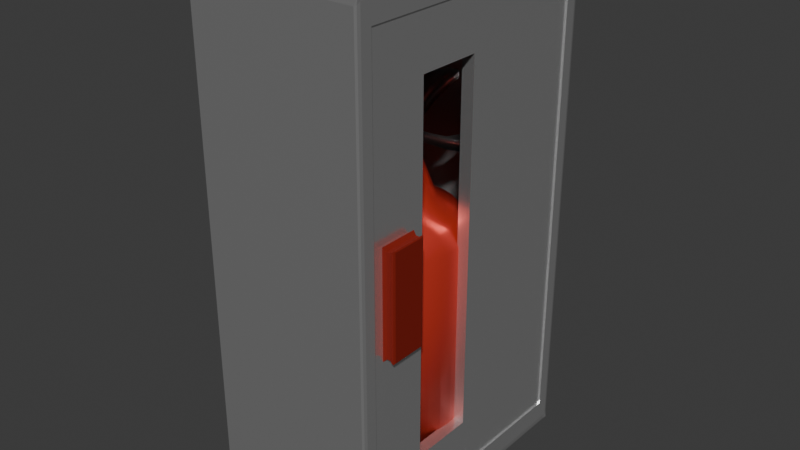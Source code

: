 # Source: FireExtinguisherBox.blend  (saved by Blender 4.5.90; exported with 4.5.12 LTS)
import bpy
from mathutils import Matrix  # noqa: F401  (used for matrix-valued properties, if any)

bpy.ops.wm.read_factory_settings(use_empty=True)
scene = bpy.context.scene
scene.name = 'Scene'

# ---- collections
col_collection = bpy.data.collections.new('Collection'); scene.collection.children.link(col_collection)

# ---- materials (node trees are filled in below, after node groups)
mat_metal = bpy.data.materials.new('metal')
mat_red_metal = bpy.data.materials.new('Red_Metal')
mat_silver = bpy.data.materials.new('Silver')
mat_glass = bpy.data.materials.new('Glass')
mat_handle = bpy.data.materials.new('Handle')

# ---- material node trees
mat_metal.use_nodes = True; mat_metal.node_tree.nodes.clear()
_N = mat_metal.node_tree.nodes; _L = mat_metal.node_tree.links
n0 = _N.new('ShaderNodeBsdfPrincipled'); n0.name = '原理化 BSDF'; n0.location = (-200, 100)
n0.inputs[0].default_value = (0.8886, 0.8886, 0.8886, 1.0)
n0.inputs[1].default_value = 0.8651
n0.inputs[2].default_value = 0.2222
n1 = _N.new('ShaderNodeOutputMaterial'); n1.name = '材质输出'; n1.location = (200, 100)
_L.new(n0.outputs[0], n1.inputs[0])
n1.is_active_output = True
mat_red_metal.use_nodes = True; mat_red_metal.node_tree.nodes.clear()
_N = mat_red_metal.node_tree.nodes; _L = mat_red_metal.node_tree.links
n0 = _N.new('ShaderNodeBsdfPrincipled'); n0.name = '原理化 BSDF'; n0.location = (-200, 100)
n0.inputs[0].default_value = (0.8003, 0.05947, 0.03818, 1.0)
n0.inputs[1].default_value = 0.4683
n0.inputs[2].default_value = 0.3175
n1 = _N.new('ShaderNodeOutputMaterial'); n1.name = '材质输出'; n1.location = (200, 100)
_L.new(n0.outputs[0], n1.inputs[0])
n1.is_active_output = True
mat_silver.use_nodes = True; mat_silver.node_tree.nodes.clear()
_N = mat_silver.node_tree.nodes; _L = mat_silver.node_tree.links
n0 = _N.new('ShaderNodeBsdfPrincipled'); n0.name = '原理化 BSDF'; n0.location = (-200, 100)
n0.inputs[0].default_value = (0.7239, 0.7239, 0.7239, 1.0)
n0.inputs[1].default_value = 1.0
n0.inputs[2].default_value = 0.2857
n1 = _N.new('ShaderNodeOutputMaterial'); n1.name = '材质输出'; n1.location = (200, 100)
_L.new(n0.outputs[0], n1.inputs[0])
n1.is_active_output = True
mat_glass.use_nodes = True; mat_glass.node_tree.nodes.clear()
_N = mat_glass.node_tree.nodes; _L = mat_glass.node_tree.links
n0 = _N.new('ShaderNodeBsdfPrincipled'); n0.name = '原理化 BSDF'; n0.location = (-200, 100)
n0.inputs[0].default_value = (0.8, 0.8, 0.8, 0.0)
n0.inputs[4].default_value = 0.0
n1 = _N.new('ShaderNodeOutputMaterial'); n1.name = '材质输出'; n1.location = (200, 100)
_L.new(n0.outputs[0], n1.inputs[0])
n1.is_active_output = True
mat_handle.use_nodes = True; mat_handle.node_tree.nodes.clear()
_N = mat_handle.node_tree.nodes; _L = mat_handle.node_tree.links
n0 = _N.new('ShaderNodeBsdfPrincipled'); n0.name = '原理化 BSDF'; n0.location = (-200, 100)
n0.inputs[0].default_value = (0.2774, 0.01348, 0.004122, 1.0)
n0.inputs[1].default_value = 0.4127
n0.inputs[2].default_value = 0.7302
n1 = _N.new('ShaderNodeOutputMaterial'); n1.name = '材质输出'; n1.location = (200, 100)
_L.new(n0.outputs[0], n1.inputs[0])
n1.is_active_output = True

# ---- world
world_world = bpy.data.worlds.new('World'); scene.world = world_world
world_world.use_nodes = True; world_world.node_tree.nodes.clear()
_N = world_world.node_tree.nodes; _L = world_world.node_tree.links
n0 = _N.new('ShaderNodeOutputWorld'); n0.name = 'World Output'; n0.location = (200, 100)
n1 = _N.new('ShaderNodeBackground'); n1.name = 'Background'; n1.location = (-200, 100)
n1.inputs[0].default_value = (0.05088, 0.05088, 0.05088, 1.0)
_L.new(n1.outputs[0], n0.inputs[0])
n0.is_active_output = True
world_world.color = (0.05088, 0.05088, 0.05088)
world_world.sun_shadow_jitter_overblur = 0.0

# ---- meshes
me_x = bpy.data.meshes.new('立方体')
me_x.from_pydata([(0.5, -0.4469, -0.4469), (0.5, -0.4469, 0.4469), (0.5, 0.4469, -0.4469), (0.5, 0.4469, 0.4469), (-0.476, 0.476, -0.476), (-0.476, -0.476, -0.476), (-0.476, -0.476, 0.476), (-0.476, 0.476, 0.476), (0.476, 0.476, -0.476), (0.476, 0.476, 0.476), (0.476, -0.476, -0.476), (0.476, -0.476, 0.476), (0.4585, 0.4469, 0.4469), (0.4585, 0.4469, -0.4469), (0.4585, -0.4469, -0.4469), (0.4585, -0.4469, 0.4469), (-0.5, -0.5, -0.4793), (-0.5, -0.4793, -0.5), (-0.5, -0.4939, -0.4939), (-0.5, -0.4793, 0.5), (-0.5, -0.5, 0.4793), (-0.5, -0.4939, 0.4939), (-0.5, 0.4793, -0.5), (-0.5, 0.5, -0.4793), (-0.5, 0.4939, -0.4939), (-0.5, 0.5, 0.4793), (-0.5, 0.4793, 0.5), (-0.5, 0.4939, 0.4939), (0.5, 0.4854, 0.4854), (0.5, 0.4939, 0.4939), (0.5, 0.4854, -0.4854), (0.5, 0.4939, -0.4939), (0.5, -0.4854, -0.4854), (0.5, -0.4939, -0.4939), (0.5, -0.4854, 0.4854), (0.5, -0.4939, 0.4939), (0.5, 0.4853, 0.4855), (0.4855, 0.4793, 0.5), (0.5, 0.4927, 0.4944), (0.4957, 0.4811, 0.4957), (0.4855, 0.5, 0.4793), (0.5, 0.4855, 0.4853), (0.5, 0.4944, 0.4927), (0.4957, 0.4957, 0.4811), (0.5, 0.4855, -0.4853), (0.4855, 0.5, -0.4793), (0.5, 0.4944, -0.4927), (0.4957, 0.4957, -0.4811), (0.4855, 0.4793, -0.5), (0.5, 0.4853, -0.4855), (0.5, 0.4927, -0.4944), (0.4957, 0.4811, -0.4957), (0.5, -0.4853, -0.4855), (0.4855, -0.4793, -0.5), (0.5, -0.4927, -0.4944), (0.4957, -0.4811, -0.4957), (0.4855, -0.5, -0.4793), (0.5, -0.4855, -0.4853), (0.5, -0.4944, -0.4927), (0.4957, -0.4957, -0.4811), (0.5, -0.4855, 0.4853), (0.4855, -0.5, 0.4793), (0.5, -0.4944, 0.4927), (0.4957, -0.4957, 0.4811), (0.4855, -0.4793, 0.5), (0.5, -0.4853, 0.4855), (0.5, -0.4927, 0.4944), (0.4957, -0.4811, 0.4957)], [], [(15, 14, 0, 1), (5, 6, 7, 4), (4, 7, 9, 8), (12, 15, 1, 3), (10, 11, 6, 5), (4, 8, 10, 5), (9, 7, 6, 11), (12, 13, 8, 9), (13, 14, 10, 8), (15, 12, 9, 11), (14, 15, 11, 10), (14, 13, 2, 0), (13, 12, 3, 2), (16, 18, 17, 22, 24, 23, 25, 27, 26, 19, 21, 20), (36, 39, 38), (39, 37, 38), (40, 43, 42), (43, 41, 42), (44, 47, 46), (47, 45, 46), (48, 51, 50), (51, 49, 50), (52, 55, 54), (55, 53, 54), (56, 59, 58), (59, 57, 58), (60, 63, 62), (63, 61, 62), (64, 67, 66), (67, 65, 66), (52, 49, 51, 55), (55, 51, 48, 53), (60, 57, 59, 63), (63, 59, 56, 61), (36, 65, 67, 39), (39, 67, 64, 37), (44, 41, 43, 47), (47, 43, 40, 45), (1, 34, 65, 36, 28, 3), (36, 38, 29, 28), (27, 29, 38, 37, 26), (37, 64, 19, 26), (25, 40, 42, 29, 27), (29, 42, 41, 28), (23, 45, 40, 25), (3, 28, 41, 44, 30, 2), (44, 46, 31, 30), (46, 45, 23, 24, 31), (31, 24, 22, 48, 50), (31, 50, 49, 30), (22, 17, 53, 48), (2, 30, 49, 52, 32, 0), (52, 54, 33, 32), (18, 33, 54, 53, 17), (16, 56, 58, 33, 18), (33, 58, 57, 32), (56, 16, 20, 61), (0, 32, 57, 60, 34, 1), (60, 62, 35, 34), (62, 61, 20, 21, 35), (35, 21, 19, 64, 66), (35, 66, 65, 34)])
_uv = me_x.uv_layers.new(name='UV贴图')
_uv.uv.foreach_set('vector', [0.6117, 0.7367, 0.3883, 0.7367, 0.3883, 0.7367, 0.6117, 0.7367, 0.375, 0.0, 0.625, 0.0, 0.625, 0.25, 0.375, 0.25, 0.375, 0.25, 0.625, 0.25, 0.625, 0.5, 0.375, 0.5, 0.6117, 0.5133, 0.6117, 0.7367, 0.6117, 0.7367, 0.6117, 0.5133, 0.375, 0.75, 0.625, 0.75, 0.625, 1.0, 0.375, 1.0, 0.125, 0.5, 0.375, 0.5, 0.375, 0.75, 0.125, 0.75, 0.625, 0.5, 0.875, 0.5, 0.875, 0.75, 0.625, 0.75, 0.6117, 0.5133, 0.3883, 0.5133, 0.375, 0.5, 0.625, 0.5, 0.3883, 0.5133, 0.3883, 0.7367, 0.375, 0.75, 0.375, 0.5, 0.6117, 0.7367, 0.6117, 0.5133, 0.625, 0.5, 0.625, 0.75, 0.3883, 0.7367, 0.6117, 0.7367, 0.625, 0.75, 0.375, 0.75, 0.3883, 0.7367, 0.3883, 0.5133, 0.3883, 0.5133, 0.3883, 0.7367, 0.3883, 0.5133, 0.6117, 0.5133, 0.6117, 0.5133, 0.3883, 0.5133, 0.3802, 0.0, 0.3765, 0.001514, 0.375, 0.00517, 0.375, 0.2448, 0.3765, 0.2485, 0.3802, 0.25, 0.6198, 0.25, 0.6235, 0.2485, 0.625, 0.2448, 0.625, 0.00517, 0.6235, 0.001514, 0.6198, 0.0, 0.6214, 0.5037, 0.6239, 0.5047, 0.625, 0.5004, 0.6239, 0.5047, 0.625, 0.5052, 0.625, 0.5004, 0.6198, 0.4964, 0.6198, 0.4989, 0.6246, 0.5, 0.6198, 0.4989, 0.6198, 0.5, 0.6198, 0.5, 0.3787, 0.5036, 0.3797, 0.5011, 0.3754, 0.5, 0.3797, 0.5011, 0.3802, 0.5, 0.3754, 0.5, 0.3714, 0.5052, 0.3739, 0.5052, 0.375, 0.5004, 0.3739, 0.5052, 0.375, 0.5052, 0.375, 0.5052, 0.3786, 0.7463, 0.3761, 0.7453, 0.375, 0.7496, 0.3761, 0.7453, 0.375, 0.7448, 0.375, 0.7496, 0.3802, 0.7536, 0.3802, 0.7511, 0.3754, 0.75, 0.3802, 0.7511, 0.3802, 0.75, 0.3802, 0.75, 0.6213, 0.7464, 0.6203, 0.7489, 0.6246, 0.75, 0.6203, 0.7489, 0.6198, 0.75, 0.6246, 0.75, 0.6286, 0.7448, 0.6239, 0.7453, 0.625, 0.7496, 0.6239, 0.7453, 0.6214, 0.7463, 0.6226, 0.7458, 0.3786, 0.7463, 0.3786, 0.5037, 0.375, 0.5052, 0.375, 0.7448, 0.375, 0.7448, 0.375, 0.5052, 0.3714, 0.5052, 0.3714, 0.7448, 0.6213, 0.7464, 0.3787, 0.7464, 0.3802, 0.75, 0.6198, 0.75, 0.6198, 0.75, 0.3802, 0.75, 0.3802, 0.7536, 0.6198, 0.7536, 0.6214, 0.5037, 0.6214, 0.7463, 0.625, 0.7448, 0.625, 0.5052, 0.625, 0.5052, 0.625, 0.7448, 0.6286, 0.7448, 0.6286, 0.5052, 0.3787, 0.5036, 0.6213, 0.5036, 0.6198, 0.5, 0.3802, 0.5, 0.3802, 0.5, 0.6198, 0.5, 0.6198, 0.4964, 0.3802, 0.4964, 0.6117, 0.7367, 0.6213, 0.7463, 0.6214, 0.7463, 0.6214, 0.5037, 0.6213, 0.5037, 0.6117, 0.5133, 0.6214, 0.5037, 0.625, 0.5004, 0.6235, 0.5, 0.6213, 0.5037, 0.875, 0.5, 0.625, 0.5, 0.625, 0.5004, 0.6286, 0.5052, 0.875, 0.5052, 0.6286, 0.5052, 0.6286, 0.7448, 0.875, 0.7448, 0.875, 0.5052, 0.6198, 0.25, 0.6198, 0.4964, 0.6246, 0.5, 0.625, 0.5, 0.6235, 0.2485, 0.6235, 0.5, 0.6246, 0.5, 0.6213, 0.5036, 0.6213, 0.5, 0.3802, 0.25, 0.3802, 0.4964, 0.6198, 0.4964, 0.6198, 0.25, 0.6117, 0.5133, 0.6213, 0.5037, 0.6213, 0.5036, 0.3787, 0.5036, 0.3787, 0.5037, 0.3883, 0.5133, 0.3787, 0.5036, 0.3754, 0.5, 0.375, 0.5015, 0.3787, 0.5037, 0.3754, 0.5, 0.3802, 0.4964, 0.3802, 0.25, 0.3765, 0.2485, 0.375, 0.5, 0.375, 0.5, 0.125, 0.5, 0.125, 0.5052, 0.3714, 0.5052, 0.375, 0.5004, 0.375, 0.5015, 0.375, 0.5004, 0.3786, 0.5037, 0.375, 0.5037, 0.125, 0.5052, 0.125, 0.7448, 0.3714, 0.7448, 0.3714, 0.5052, 0.3883, 0.5133, 0.3787, 0.5037, 0.3786, 0.5037, 0.3786, 0.7463, 0.3787, 0.7463, 0.3883, 0.7367, 0.3786, 0.7463, 0.375, 0.7496, 0.3765, 0.75, 0.3787, 0.7463, 0.125, 0.75, 0.375, 0.75, 0.375, 0.7496, 0.3714, 0.7448, 0.125, 0.7448, 0.3802, 1.0, 0.3802, 0.7536, 0.3754, 0.75, 0.375, 0.75, 0.375, 1.0, 0.3765, 0.75, 0.3754, 0.75, 0.3787, 0.7464, 0.3787, 0.75, 0.3802, 0.7536, 0.3802, 1.0, 0.6198, 1.0, 0.6198, 0.7536, 0.3883, 0.7367, 0.3787, 0.7463, 0.3787, 0.7464, 0.6213, 0.7464, 0.6213, 0.7463, 0.6117, 0.7367, 0.6213, 0.7464, 0.6246, 0.75, 0.6235, 0.75, 0.6213, 0.7463, 0.6246, 0.75, 0.6198, 0.7536, 0.6198, 1.0, 0.625, 1.0, 0.625, 0.75, 0.625, 0.75, 0.875, 0.75, 0.875, 0.7448, 0.6286, 0.7448, 0.625, 0.7496, 0.6235, 0.75, 0.6236, 0.75, 0.6214, 0.75, 0.6213, 0.75])
me_x.materials.append(mat_metal)
me_x.update()
me_x_1 = bpy.data.meshes.new('柱体')
me_x_1.from_pydata([(0.0, 0.05, -0.1), (0.0, 0.05, 0.1), (0.009755, 0.04904, -0.1), (0.009755, 0.04904, 0.1), (0.01913, 0.04619, -0.1), (0.01913, 0.04619, 0.1), (0.02778, 0.04157, -0.1), (0.02778, 0.04157, 0.1), (0.03536, 0.03536, -0.1), (0.03536, 0.03536, 0.1), (0.04157, 0.02778, -0.1), (0.04157, 0.02778, 0.1), (0.04619, 0.01913, -0.1), (0.04619, 0.01913, 0.1), (0.04904, 0.009755, -0.1), (0.04904, 0.009755, 0.1), (0.05, 0.0, -0.1), (0.05, 0.0, 0.1), (0.04904, -0.009755, -0.1), (0.04904, -0.009755, 0.1), (0.04619, -0.01913, -0.1), (0.04619, -0.01913, 0.1), (0.04157, -0.02778, -0.1), (0.04157, -0.02778, 0.1), (0.03536, -0.03536, -0.1), (0.03536, -0.03536, 0.1), (0.02778, -0.04157, -0.1), (0.02778, -0.04157, 0.1), (0.01913, -0.04619, -0.1), (0.01913, -0.04619, 0.1), (0.009755, -0.04904, -0.1), (0.009755, -0.04904, 0.1), (0.0, -0.05, -0.1), (0.0, -0.05, 0.1), (-0.009755, -0.04904, -0.1), (-0.009755, -0.04904, 0.1), (-0.01913, -0.04619, -0.1), (-0.01913, -0.04619, 0.1), (-0.02778, -0.04157, -0.1), (-0.02778, -0.04157, 0.1), (-0.03536, -0.03536, -0.1), (-0.03536, -0.03536, 0.1), (-0.04157, -0.02778, -0.1), (-0.04157, -0.02778, 0.1), (-0.04619, -0.01913, -0.1), (-0.04619, -0.01913, 0.1), (-0.04904, -0.009755, -0.1), (-0.04904, -0.009755, 0.1), (-0.05, 0.0, -0.1), (-0.05, 0.0, 0.1), (-0.04904, 0.009755, -0.1), (-0.04904, 0.009755, 0.1), (-0.04619, 0.01913, -0.1), (-0.04619, 0.01913, 0.1), (-0.04157, 0.02778, -0.1), (-0.04157, 0.02778, 0.1), (-0.03536, 0.03536, -0.1), (-0.03536, 0.03536, 0.1), (-0.02778, 0.04157, -0.1), (-0.02778, 0.04157, 0.1), (-0.01913, 0.04619, -0.1), (-0.01913, 0.04619, 0.1), (-0.009755, 0.04904, -0.1), (-0.009755, 0.04904, 0.1), (0.009755, 0.04904, 0.164), (0.005479, 0.02755, 0.2018), (0.008609, 0.04328, 0.1859), (-1.274e-09, 0.05, 0.164), (-1.804e-09, 0.04413, 0.1859), (-2.357e-09, 0.02808, 0.2018), (0.01913, 0.04619, 0.164), (0.01075, 0.02595, 0.2018), (0.01689, 0.04077, 0.1859), (0.02778, 0.04157, 0.164), (0.0156, 0.02335, 0.2018), (0.02452, 0.03669, 0.1859), (0.03536, 0.03536, 0.164), (0.01986, 0.01986, 0.2018), (0.0312, 0.0312, 0.1859), (0.04157, 0.02778, 0.164), (0.02335, 0.0156, 0.2018), (0.03669, 0.02452, 0.1859), (0.04619, 0.01913, 0.164), (0.02595, 0.01075, 0.2018), (0.04077, 0.01689, 0.1859), (0.04904, 0.009755, 0.164), (0.02755, 0.005479, 0.2018), (0.04328, 0.008609, 0.1859), (0.05, 0.0, 0.164), (0.02808, 2.328e-10, 0.2018), (0.04413, 5.821e-11, 0.1859), (0.04904, -0.009755, 0.164), (0.02755, -0.005479, 0.2018), (0.04328, -0.008609, 0.1859), (0.04619, -0.01913, 0.164), (0.02595, -0.01075, 0.2018), (0.04077, -0.01689, 0.1859), (0.04157, -0.02778, 0.164), (0.02335, -0.0156, 0.2018), (0.03669, -0.02452, 0.1859), (0.03536, -0.03536, 0.164), (0.01986, -0.01986, 0.2018), (0.0312, -0.0312, 0.1859), (0.02778, -0.04157, 0.164), (0.0156, -0.02335, 0.2018), (0.02452, -0.03669, 0.1859), (0.01913, -0.04619, 0.164), (0.01075, -0.02595, 0.2018), (0.01689, -0.04077, 0.1859), (0.009755, -0.04904, 0.164), (0.005479, -0.02755, 0.2018), (0.008609, -0.04328, 0.1859), (-1.274e-09, -0.05, 0.164), (-1.892e-09, -0.02808, 0.2018), (-1.659e-09, -0.04413, 0.1859), (-0.009755, -0.04904, 0.164), (-0.005479, -0.02755, 0.2018), (-0.008609, -0.04328, 0.1859), (-0.01913, -0.04619, 0.164), (-0.01075, -0.02595, 0.2018), (-0.01689, -0.04077, 0.1859), (-0.02778, -0.04157, 0.164), (-0.0156, -0.02335, 0.2018), (-0.02452, -0.03669, 0.1859), (-0.03536, -0.03536, 0.164), (-0.01986, -0.01986, 0.2018), (-0.0312, -0.0312, 0.1859), (-0.04157, -0.02778, 0.164), (-0.02335, -0.0156, 0.2018), (-0.03669, -0.02452, 0.1859), (-0.04619, -0.01913, 0.164), (-0.02595, -0.01075, 0.2018), (-0.04077, -0.01689, 0.1859), (-0.04904, -0.009755, 0.164), (-0.02755, -0.005479, 0.2018), (-0.04328, -0.008609, 0.1859), (-0.05, 0.0, 0.164), (-0.02808, -2.328e-10, 0.2018), (-0.04413, -5.821e-11, 0.1859), (-0.04904, 0.009755, 0.164), (-0.02755, 0.005479, 0.2018), (-0.04328, 0.008609, 0.1859), (-0.04619, 0.01913, 0.164), (-0.02595, 0.01075, 0.2018), (-0.04077, 0.01689, 0.1859), (-0.04157, 0.02778, 0.164), (-0.02335, 0.0156, 0.2018), (-0.03669, 0.02452, 0.1859), (-0.03536, 0.03536, 0.164), (-0.01986, 0.01986, 0.2018), (-0.0312, 0.0312, 0.1859), (-0.02778, 0.04157, 0.164), (-0.0156, 0.02335, 0.2018), (-0.02452, 0.03669, 0.1859), (-0.01913, 0.04619, 0.164), (-0.01075, 0.02595, 0.2018), (-0.01689, 0.04077, 0.1859), (-0.009755, 0.04904, 0.164), (-0.005479, 0.02755, 0.2018), (-0.008609, 0.04328, 0.1859), (0.0006969, 0.003503, 0.2544), (-2.639e-09, 0.003572, 0.2544), (0.001367, 0.0033, 0.2544), (0.001984, 0.00297, 0.2544), (0.002526, 0.002526, 0.2544), (0.00297, 0.001984, 0.2544), (0.0033, 0.001367, 0.2544), (0.003503, 0.0006969, 0.2544), (0.003572, -1.426e-10, 0.2544), (0.003503, -0.0006969, 0.2544), (0.0033, -0.001367, 0.2544), (0.00297, -0.001984, 0.2544), (0.002526, -0.002526, 0.2544), (0.001984, -0.00297, 0.2544), (0.001367, -0.0033, 0.2544), (0.0006969, -0.003503, 0.2544), (-2.099e-09, -0.003572, 0.2544), (-0.0006969, -0.003503, 0.2544), (-0.001367, -0.0033, 0.2544), (-0.001984, -0.00297, 0.2544), (-0.002526, -0.002526, 0.2544), (-0.00297, -0.001984, 0.2544), (-0.0033, -0.001367, 0.2544), (-0.003503, -0.0006969, 0.2544), (-0.003572, -6.818e-10, 0.2544), (-0.003503, 0.0006969, 0.2544), (-0.0033, 0.001367, 0.2544), (-0.00297, 0.001984, 0.2544), (-0.002526, 0.002526, 0.2544), (-0.001984, 0.00297, 0.2544), (-0.001367, 0.0033, 0.2544), (-0.0006969, 0.003503, 0.2544), (-2.381e-09, 0.01846, 0.2418), (-2.568e-09, 0.007119, 0.2534), (-2.401e-09, 0.01614, 0.2468), (-2.474e-09, 0.01198, 0.251), (0.001389, 0.006982, 0.2534), (0.003602, 0.01811, 0.2418), (0.002338, 0.01175, 0.251), (0.003148, 0.01583, 0.2468), (0.002724, 0.006577, 0.2534), (0.007065, 0.01706, 0.2418), (0.004586, 0.01107, 0.251), (0.006175, 0.01491, 0.2468), (0.003955, 0.005919, 0.2534), (0.01026, 0.01535, 0.2418), (0.006658, 0.009965, 0.251), (0.008965, 0.01342, 0.2468), (0.005034, 0.005034, 0.2534), (0.01306, 0.01306, 0.2418), (0.008475, 0.008475, 0.251), (0.01141, 0.01141, 0.2468), (0.005919, 0.003955, 0.2534), (0.01535, 0.01026, 0.2418), (0.009965, 0.006658, 0.251), (0.01342, 0.008965, 0.2468), (0.006577, 0.002724, 0.2534), (0.01706, 0.007065, 0.2418), (0.01107, 0.004586, 0.251), (0.01491, 0.006175, 0.2468), (0.006982, 0.001389, 0.2534), (0.01811, 0.003602, 0.2418), (0.01175, 0.002338, 0.251), (0.01583, 0.003148, 0.2468), (0.007119, -1.803e-10, 0.2534), (0.01846, -1.824e-10, 0.2418), (0.01198, -2.256e-10, 0.251), (0.01614, -2.256e-10, 0.2468), (0.006982, -0.001389, 0.2534), (0.01811, -0.003602, 0.2418), (0.01175, -0.002338, 0.251), (0.01583, -0.003148, 0.2468), (0.006577, -0.002724, 0.2534), (0.01706, -0.007065, 0.2418), (0.01107, -0.004586, 0.251), (0.01491, -0.006175, 0.2468), (0.005919, -0.003955, 0.2534), (0.01535, -0.01026, 0.2418), (0.009965, -0.006658, 0.251), (0.01342, -0.008965, 0.2468), (0.005034, -0.005034, 0.2534), (0.01306, -0.01306, 0.2418), (0.008475, -0.008475, 0.251), (0.01141, -0.01141, 0.2468), (0.003955, -0.005919, 0.2534), (0.01026, -0.01535, 0.2418), (0.006658, -0.009965, 0.251), (0.008965, -0.01342, 0.2468), (0.002724, -0.006577, 0.2534), (0.007065, -0.01706, 0.2418), (0.004586, -0.01107, 0.251), (0.006175, -0.01491, 0.2468), (0.001389, -0.006982, 0.2534), (0.003602, -0.01811, 0.2418), (0.002338, -0.01175, 0.251), (0.003148, -0.01583, 0.2468), (-2.104e-09, -0.007119, 0.2534), (-2.074e-09, -0.01846, 0.2418), (-2.11e-09, -0.01198, 0.251), (-2.11e-09, -0.01614, 0.2468), (-0.001389, -0.006982, 0.2534), (-0.003602, -0.01811, 0.2418), (-0.002338, -0.01175, 0.251), (-0.003148, -0.01583, 0.2468), (-0.002724, -0.006577, 0.2534), (-0.007065, -0.01706, 0.2418), (-0.004586, -0.01107, 0.251), (-0.006175, -0.01491, 0.2468), (-0.003955, -0.005919, 0.2534), (-0.01026, -0.01535, 0.2418), (-0.006658, -0.009965, 0.251), (-0.008965, -0.01342, 0.2468), (-0.005034, -0.005034, 0.2534), (-0.01306, -0.01306, 0.2418), (-0.008475, -0.008475, 0.251), (-0.01141, -0.01141, 0.2468), (-0.005919, -0.003955, 0.2534), (-0.01535, -0.01026, 0.2418), (-0.009965, -0.006658, 0.251), (-0.01342, -0.008965, 0.2468), (-0.006577, -0.002724, 0.2534), (-0.01706, -0.007065, 0.2418), (-0.01107, -0.004586, 0.251), (-0.01491, -0.006175, 0.2468), (-0.006982, -0.001389, 0.2534), (-0.01811, -0.003602, 0.2418), (-0.01175, -0.002338, 0.251), (-0.01583, -0.003148, 0.2468), (-0.007119, -6.442e-10, 0.2534), (-0.01846, -4.885e-10, 0.2418), (-0.01198, -5.894e-10, 0.251), (-0.01614, -5.311e-10, 0.2468), (-0.006982, 0.001389, 0.2534), (-0.01811, 0.003602, 0.2418), (-0.01175, 0.002338, 0.251), (-0.01583, 0.003148, 0.2468), (-0.006577, 0.002724, 0.2534), (-0.01706, 0.007065, 0.2418), (-0.01107, 0.004586, 0.251), (-0.01491, 0.006175, 0.2468), (-0.005919, 0.003955, 0.2534), (-0.01535, 0.01026, 0.2418), (-0.009965, 0.006658, 0.251), (-0.01342, 0.008965, 0.2468), (-0.005034, 0.005034, 0.2534), (-0.01306, 0.01306, 0.2418), (-0.008475, 0.008475, 0.251), (-0.01141, 0.01141, 0.2468), (-0.003955, 0.005919, 0.2534), (-0.01026, 0.01535, 0.2418), (-0.006658, 0.009965, 0.251), (-0.008965, 0.01342, 0.2468), (-0.002724, 0.006577, 0.2534), (-0.007065, 0.01706, 0.2418), (-0.004586, 0.01107, 0.251), (-0.006175, 0.01491, 0.2468), (-0.001389, 0.006982, 0.2534), (-0.003602, 0.01811, 0.2418), (-0.002338, 0.01175, 0.251), (-0.003148, 0.01583, 0.2468), (-0.02027, -0.01354, 0.2173), (-0.0166, -0.0111, 0.2356), (-0.01905, -0.01273, 0.2234), (-0.01783, -0.01191, 0.2295), (-2.366e-09, 0.02437, 0.2173), (-2.377e-09, 0.01997, 0.2356), (-2.37e-09, 0.02291, 0.2234), (-2.373e-09, 0.02144, 0.2295), (-0.01412, -0.01412, 0.2356), (-0.01724, -0.01724, 0.2173), (-0.01516, -0.01516, 0.2295), (-0.0162, -0.0162, 0.2234), (-0.01354, -0.02027, 0.2173), (-0.0111, -0.0166, 0.2356), (-0.01273, -0.01905, 0.2234), (-0.01191, -0.01783, 0.2295), (-0.007642, -0.01845, 0.2356), (-0.009328, -0.02252, 0.2173), (-0.008204, -0.01981, 0.2295), (-0.008766, -0.02116, 0.2234), (-0.004755, -0.02391, 0.2173), (-0.003896, -0.01959, 0.2356), (-0.004469, -0.02247, 0.2234), (-0.004182, -0.02103, 0.2295), (-2.046e-09, -0.01997, 0.2356), (-1.962e-09, -0.02437, 0.2173), (-2.018e-09, -0.02144, 0.2295), (-1.99e-09, -0.02291, 0.2234), (0.004755, -0.02391, 0.2173), (0.003896, -0.01959, 0.2356), (0.004469, -0.02247, 0.2234), (0.004182, -0.02103, 0.2295), (0.007642, -0.01845, 0.2356), (0.009328, -0.02252, 0.2173), (0.008204, -0.01981, 0.2295), (0.008766, -0.02116, 0.2234), (0.01354, -0.02027, 0.2173), (0.0111, -0.0166, 0.2356), (0.01273, -0.01905, 0.2234), (0.01191, -0.01783, 0.2295), (0.01412, -0.01412, 0.2356), (0.01724, -0.01724, 0.2173), (0.01516, -0.01516, 0.2295), (0.0162, -0.0162, 0.2234), (0.02027, -0.01354, 0.2173), (0.0166, -0.0111, 0.2356), (0.01905, -0.01273, 0.2234), (0.01783, -0.01191, 0.2295), (0.01845, -0.007642, 0.2356), (0.02252, -0.009328, 0.2173), (0.01981, -0.008204, 0.2295), (0.02116, -0.008766, 0.2234), (0.02391, -0.004755, 0.2173), (0.01959, -0.003896, 0.2356), (0.02247, -0.004469, 0.2234), (0.02103, -0.004182, 0.2295), (-0.003896, 0.01959, 0.2356), (-0.004755, 0.02391, 0.2173), (-0.004182, 0.02103, 0.2295), (-0.004469, 0.02247, 0.2234), (-0.009328, 0.02252, 0.2173), (-0.007642, 0.01845, 0.2356), (-0.008766, 0.02116, 0.2234), (-0.008204, 0.01981, 0.2295), (0.01997, -1.173e-10, 0.2356), (0.02437, 7.274e-11, 0.2173), (0.02144, -5.398e-11, 0.2295), (0.02291, 9.379e-12, 0.2234), (0.02391, 0.004755, 0.2173), (0.01959, 0.003896, 0.2356), (0.02247, 0.004469, 0.2234), (0.02103, 0.004182, 0.2295), (-0.0111, 0.0166, 0.2356), (-0.01354, 0.02027, 0.2173), (-0.01191, 0.01783, 0.2295), (-0.01273, 0.01905, 0.2234), (-0.01724, 0.01724, 0.2173), (-0.01412, 0.01412, 0.2356), (-0.0162, 0.0162, 0.2234), (-0.01516, 0.01516, 0.2295), (0.01845, 0.007642, 0.2356), (0.02252, 0.009328, 0.2173), (0.01981, 0.008204, 0.2295), (0.02116, 0.008766, 0.2234), (0.02027, 0.01354, 0.2173), (0.0166, 0.0111, 0.2356), (0.01905, 0.01273, 0.2234), (0.01783, 0.01191, 0.2295), (-0.0166, 0.0111, 0.2356), (-0.02027, 0.01354, 0.2173), (-0.01783, 0.01191, 0.2295), (-0.01905, 0.01273, 0.2234), (-0.02252, 0.009328, 0.2173), (-0.01845, 0.007642, 0.2356), (-0.02116, 0.008766, 0.2234), (-0.01981, 0.008204, 0.2295), (0.01412, 0.01412, 0.2356), (0.01724, 0.01724, 0.2173), (0.01516, 0.01516, 0.2295), (0.0162, 0.0162, 0.2234), (0.01354, 0.02027, 0.2173), (0.0111, 0.0166, 0.2356), (0.01273, 0.01905, 0.2234), (0.01191, 0.01783, 0.2295), (-0.01959, 0.003896, 0.2356), (-0.02391, 0.004755, 0.2173), (-0.02103, 0.004182, 0.2295), (-0.02247, 0.004469, 0.2234), (-0.02437, -3.314e-10, 0.2173), (-0.01997, -4.485e-10, 0.2356), (-0.02291, -3.704e-10, 0.2234), (-0.02144, -4.094e-10, 0.2295), (0.007642, 0.01845, 0.2356), (0.009328, 0.02252, 0.2173), (0.008204, 0.01981, 0.2295), (0.008766, 0.02116, 0.2234), (0.004755, 0.02391, 0.2173), (0.003896, 0.01959, 0.2356), (0.004469, 0.02247, 0.2234), (0.004182, 0.02103, 0.2295), (-0.01959, -0.003896, 0.2356), (-0.02391, -0.004755, 0.2173), (-0.02103, -0.004182, 0.2295), (-0.02247, -0.004469, 0.2234), (-0.02252, -0.009328, 0.2173), (-0.01845, -0.007642, 0.2356), (-0.02116, -0.008766, 0.2234), (-0.01981, -0.008204, 0.2295), (-0.007333, 0.08207, 0.2101), (-0.007333, 0.01124, 0.2535), (-0.007333, 0.08354, 0.2209), (-0.007333, 0.01119, 0.2645), (0.007333, 0.08207, 0.2101), (0.007333, 0.01124, 0.2535), (0.007333, 0.08354, 0.2209), (0.007333, 0.01119, 0.2645), (-0.007333, 0.06411, 0.2156), (-0.007333, 0.04614, 0.2278), (-0.007333, 0.02818, 0.2419), (-0.007333, 0.02964, 0.2526), (-0.007333, 0.04761, 0.2386), (-0.007333, 0.06557, 0.2264), (0.007333, 0.02964, 0.2526), (0.007333, 0.04761, 0.2386), (0.007333, 0.06557, 0.2264), (0.007333, 0.02818, 0.2419), (0.007333, 0.04614, 0.2278), (0.007333, 0.06411, 0.2156), (-0.007333, -0.01534, 0.2532), (-0.007333, -0.0154, 0.2642), (0.007333, -0.0154, 0.2642), (0.007333, -0.01534, 0.2532), (-0.004211, -0.01535, 0.2555), (-0.004211, -0.01539, 0.2618), (0.004211, -0.01539, 0.2618), (0.004211, -0.01535, 0.2555), (-0.004211, -0.02161, 0.2554), (-0.002404, -0.02637, 0.2568), (-0.003969, -0.02399, 0.2556), (-0.003307, -0.02573, 0.2561), (-0.002404, -0.02639, 0.2603), (-0.004211, -0.02165, 0.2618), (-0.003307, -0.02576, 0.261), (-0.003969, -0.02402, 0.2615), (0.002404, -0.02639, 0.2603), (0.004211, -0.02165, 0.2618), (0.003307, -0.02576, 0.261), (0.003969, -0.02402, 0.2615), (0.002404, -0.02637, 0.2568), (0.004211, -0.02161, 0.2554), (0.003307, -0.02573, 0.2561), (0.003969, -0.02399, 0.2556), (-0.007333, 0.01112, 0.2768), (0.007333, 0.01112, 0.2768), (-0.007333, -0.01546, 0.2696), (0.007333, -0.01546, 0.2696), (-0.007333, 0.03226, 0.284), (0.007333, 0.03226, 0.284), (-0.007333, 0.03219, 0.2962), (0.007333, 0.03219, 0.2962), (-0.007333, 0.04642, 0.2923), (0.007333, 0.04642, 0.2923), (-0.007333, 0.04636, 0.3046), (0.007333, 0.04636, 0.3046), (-0.004422, 0.06226, 0.295), (0.004422, 0.06226, 0.295), (-0.004422, 0.06223, 0.3024), (0.004422, 0.06223, 0.3024), (-0.007333, 0.0828, 0.2155), (-0.007333, 0.01971, 0.2477), (-0.007333, 0.01121, 0.259), (-0.007333, 0.07455, 0.2237), (0.0, 0.08354, 0.2209), (0.0, 0.01119, 0.2645), (0.007333, 0.07455, 0.2237), (0.007333, 0.0828, 0.2155), (0.007333, 0.01121, 0.259), (0.007333, 0.07309, 0.2129), (0.0, 0.08207, 0.2101), (0.0, 0.01124, 0.2535), (-0.007333, 0.07309, 0.2129), (-0.007333, 0.05512, 0.2217), (-0.007333, 0.03716, 0.2348), (-0.007333, 0.02041, 0.2586), (-0.007333, 0.03863, 0.2456), (-0.007333, 0.05659, 0.2325), (0.007333, 0.02041, 0.2586), (0.007333, 0.03863, 0.2456), (0.007333, 0.05659, 0.2325), (0.007333, 0.01971, 0.2477), (0.007333, 0.03716, 0.2348), (0.007333, 0.05512, 0.2217), (0.0, 0.06411, 0.2156), (0.0, 0.04614, 0.2278), (0.0, 0.02818, 0.2419), (0.007333, 0.06484, 0.221), (0.007333, 0.04688, 0.2332), (0.007333, 0.02891, 0.2472), (0.0, 0.06557, 0.2264), (0.0, 0.04761, 0.2386), (0.0, 0.02964, 0.2526), (-0.007333, 0.06484, 0.221), (-0.007333, 0.04688, 0.2332), (-0.007333, 0.02891, 0.2472), (-0.007333, -0.01537, 0.2587), (0.0, -0.0154, 0.2642), (0.007333, -0.01537, 0.2587), (0.0, -0.01534, 0.2532), (-0.007333, -0.002107, 0.2643), (0.007333, -0.002107, 0.2643), (0.007333, -0.002048, 0.2533), (-0.007333, -0.002048, 0.2533), (-0.004211, -0.01537, 0.2587), (0.0, -0.01539, 0.2618), (0.004211, -0.01537, 0.2587), (0.0, -0.01535, 0.2555), (0.005772, -0.01539, 0.263), (0.005772, -0.01535, 0.2543), (-0.005772, -0.01535, 0.2543), (-0.005772, -0.01539, 0.263), (-0.002856, -0.02605, 0.2564), (-0.002404, -0.02638, 0.2585), (-0.002856, -0.02607, 0.2607), (-0.003307, -0.02574, 0.2585), (-0.003638, -0.02486, 0.2558), (-0.003638, -0.02489, 0.2613), (-0.003969, -0.02401, 0.2586), (-0.00409, -0.0228, 0.2555), (-0.00409, -0.02283, 0.2616), (-0.004211, -0.02163, 0.2586), (0.0, -0.02639, 0.2603), (0.002856, -0.02607, 0.2607), (2.186e-10, -0.02576, 0.261), (0.003638, -0.02489, 0.2613), (4.371e-10, -0.02402, 0.2615), (0.00409, -0.02283, 0.2616), (0.0, -0.02165, 0.2618), (0.002404, -0.02638, 0.2585), (0.002856, -0.02605, 0.2564), (0.003307, -0.02574, 0.2585), (0.003638, -0.02486, 0.2558), (0.003969, -0.02401, 0.2586), (0.00409, -0.0228, 0.2555), (0.004211, -0.02163, 0.2586), (0.0, -0.02637, 0.2568), (0.0, -0.02573, 0.2561), (0.0, -0.02399, 0.2556), (0.0, -0.02161, 0.2554), (-0.004211, -0.01848, 0.2555), (0.004211, -0.01848, 0.2555), (-0.004211, -0.01852, 0.2618), (0.004211, -0.01852, 0.2618), (0.0, 0.01112, 0.2768), (0.0, -0.01546, 0.2696), (-0.007333, -0.002172, 0.2766), (0.007333, -0.002172, 0.2766), (-0.007333, -0.01543, 0.2665), (-0.007333, 0.01115, 0.2706), (0.007333, 0.01115, 0.2706), (0.007333, -0.01543, 0.2665), (0.0, 0.03226, 0.284), (0.0, 0.03219, 0.2962), (-0.007333, 0.03223, 0.2901), (0.007333, 0.03223, 0.2901), (0.007333, 0.02166, 0.2865), (-0.007333, 0.02166, 0.2865), (-0.007333, 0.02172, 0.2742), (0.007333, 0.02172, 0.2742), (0.0, 0.04642, 0.2923), (0.0, 0.04636, 0.3046), (-0.007333, 0.04639, 0.2985), (0.007333, 0.04639, 0.2985), (0.007333, 0.03934, 0.2881), (0.007333, 0.03927, 0.3004), (-0.007333, 0.03927, 0.3004), (-0.007333, 0.03934, 0.2881), (0.0, 0.06226, 0.295), (0.0, 0.06223, 0.3024), (-0.004422, 0.06225, 0.2987), (0.004422, 0.06225, 0.2987), (-0.005877, 0.05429, 0.3035), (-0.005877, 0.05434, 0.2936), (0.005877, 0.05434, 0.2936), (0.005877, 0.05429, 0.3035), (0.0, 0.05429, 0.3035), (0.005877, 0.05432, 0.2986), (0.0, 0.05434, 0.2936), (0.0, 0.06225, 0.2987), (0.0, 0.03934, 0.2881), (-0.007333, 0.03931, 0.2943), (0.0, 0.03927, 0.3004), (-0.005877, 0.05432, 0.2986), (0.007333, 0.02169, 0.2804), (-0.007333, 0.02169, 0.2804), (0.0, 0.02172, 0.2742), (0.007333, 0.03931, 0.2943), (0.0, -0.01543, 0.2665), (0.007333, -0.002139, 0.2705), (0.0, 0.02166, 0.2865), (0.0, -0.002172, 0.2766), (0.004211, -0.0185, 0.2586), (0.0, -0.01852, 0.2618), (-0.004211, -0.0185, 0.2586), (0.0, -0.01848, 0.2555), (0.0, -0.02638, 0.2585), (0.0, -0.0228, 0.2555), (0.0, -0.02486, 0.2558), (0.0, -0.02605, 0.2564), (0.00409, -0.02282, 0.2586), (0.003638, -0.02487, 0.2586), (0.002856, -0.02606, 0.2585), (2.186e-10, -0.02283, 0.2616), (3.278e-10, -0.02489, 0.2613), (1.093e-10, -0.02607, 0.2607), (-0.00409, -0.02282, 0.2586), (-0.003638, -0.02487, 0.2586), (-0.002856, -0.02606, 0.2585), (0.0, -0.01539, 0.263), (0.0, -0.01535, 0.2543), (-0.005772, -0.01537, 0.2587), (0.0, -0.002048, 0.2533), (-0.007333, -0.002078, 0.2588), (0.007333, -0.002078, 0.2588), (0.005772, -0.01537, 0.2587), (-0.007333, 0.03789, 0.2402), (-0.007333, 0.05586, 0.2271), (-0.007333, 0.07382, 0.2183), (0.0, 0.03863, 0.2456), (0.0, 0.05659, 0.2325), (0.0, 0.07455, 0.2237), (0.007333, 0.03789, 0.2402), (0.007333, 0.05586, 0.2271), (0.007333, 0.07382, 0.2183), (0.0, 0.03716, 0.2348), (0.0, 0.05512, 0.2217), (0.0, 0.07309, 0.2129), (-0.007333, -0.002139, 0.2705), (0.0, 0.0828, 0.2155), (0.0, 0.01971, 0.2477), (0.007333, 0.02006, 0.2531), (0.0, 0.02041, 0.2586), (-0.007333, 0.02006, 0.2531)], [], [(0, 1, 3, 2), (2, 3, 5, 4), (4, 5, 7, 6), (6, 7, 9, 8), (8, 9, 11, 10), (10, 11, 13, 12), (12, 13, 15, 14), (14, 15, 17, 16), (16, 17, 19, 18), (18, 19, 21, 20), (20, 21, 23, 22), (22, 23, 25, 24), (24, 25, 27, 26), (26, 27, 29, 28), (28, 29, 31, 30), (30, 31, 33, 32), (32, 33, 35, 34), (34, 35, 37, 36), (36, 37, 39, 38), (38, 39, 41, 40), (40, 41, 43, 42), (42, 43, 45, 44), (44, 45, 47, 46), (46, 47, 49, 48), (48, 49, 51, 50), (50, 51, 53, 52), (52, 53, 55, 54), (54, 55, 57, 56), (56, 57, 59, 58), (58, 59, 61, 60), (60, 61, 63, 62), (62, 63, 1, 0), (0, 2, 4, 6, 8, 10, 12, 14, 16, 18, 20, 22, 24, 26, 28, 30, 32, 34, 36, 38, 40, 42, 44, 46, 48, 50, 52, 54, 56, 58, 60, 62), (64, 67, 68, 66), (66, 68, 69, 65), (70, 64, 66, 72), (72, 66, 65, 71), (73, 70, 72, 75), (75, 72, 71, 74), (76, 73, 75, 78), (78, 75, 74, 77), (79, 76, 78, 81), (81, 78, 77, 80), (82, 79, 81, 84), (84, 81, 80, 83), (85, 82, 84, 87), (87, 84, 83, 86), (88, 85, 87, 90), (90, 87, 86, 89), (91, 88, 90, 93), (93, 90, 89, 92), (94, 91, 93, 96), (96, 93, 92, 95), (97, 94, 96, 99), (99, 96, 95, 98), (100, 97, 99, 102), (102, 99, 98, 101), (103, 100, 102, 105), (105, 102, 101, 104), (106, 103, 105, 108), (108, 105, 104, 107), (109, 106, 108, 111), (111, 108, 107, 110), (112, 109, 111, 114), (114, 111, 110, 113), (115, 112, 114, 117), (117, 114, 113, 116), (118, 115, 117, 120), (120, 117, 116, 119), (121, 118, 120, 123), (123, 120, 119, 122), (124, 121, 123, 126), (126, 123, 122, 125), (127, 124, 126, 129), (129, 126, 125, 128), (130, 127, 129, 132), (132, 129, 128, 131), (133, 130, 132, 135), (135, 132, 131, 134), (136, 133, 135, 138), (138, 135, 134, 137), (139, 136, 138, 141), (141, 138, 137, 140), (142, 139, 141, 144), (144, 141, 140, 143), (145, 142, 144, 147), (147, 144, 143, 146), (148, 145, 147, 150), (150, 147, 146, 149), (151, 148, 150, 153), (153, 150, 149, 152), (154, 151, 153, 156), (156, 153, 152, 155), (157, 154, 156, 159), (159, 156, 155, 158), (67, 157, 159, 68), (68, 159, 158, 69), (3, 1, 67, 64), (5, 3, 64, 70), (1, 63, 157, 67), (7, 5, 70, 73), (9, 7, 73, 76), (11, 9, 76, 79), (13, 11, 79, 82), (15, 13, 82, 85), (17, 15, 85, 88), (19, 17, 88, 91), (21, 19, 91, 94), (23, 21, 94, 97), (25, 23, 97, 100), (27, 25, 100, 103), (29, 27, 103, 106), (31, 29, 106, 109), (33, 31, 109, 112), (35, 33, 112, 115), (37, 35, 115, 118), (39, 37, 118, 121), (41, 39, 121, 124), (43, 41, 124, 127), (45, 43, 127, 130), (47, 45, 130, 133), (49, 47, 133, 136), (51, 49, 136, 139), (53, 51, 139, 142), (55, 53, 142, 145), (57, 55, 145, 148), (59, 57, 148, 151), (61, 59, 151, 154), (63, 61, 154, 157), (160, 161, 191, 190, 189, 188, 187, 186, 185, 184, 183, 182, 181, 180, 179, 178, 177, 176, 175, 174, 173, 172, 171, 170, 169, 168, 167, 166, 165, 164, 163, 162), (193, 196, 198, 195), (195, 198, 199, 194), (194, 199, 197, 192), (196, 200, 202, 198), (198, 202, 203, 199), (199, 203, 201, 197), (200, 204, 206, 202), (202, 206, 207, 203), (203, 207, 205, 201), (204, 208, 210, 206), (206, 210, 211, 207), (207, 211, 209, 205), (208, 212, 214, 210), (210, 214, 215, 211), (211, 215, 213, 209), (212, 216, 218, 214), (214, 218, 219, 215), (215, 219, 217, 213), (216, 220, 222, 218), (218, 222, 223, 219), (219, 223, 221, 217), (220, 224, 226, 222), (222, 226, 227, 223), (223, 227, 225, 221), (224, 228, 230, 226), (226, 230, 231, 227), (227, 231, 229, 225), (228, 232, 234, 230), (230, 234, 235, 231), (231, 235, 233, 229), (232, 236, 238, 234), (234, 238, 239, 235), (235, 239, 237, 233), (236, 240, 242, 238), (238, 242, 243, 239), (239, 243, 241, 237), (240, 244, 246, 242), (242, 246, 247, 243), (243, 247, 245, 241), (244, 248, 250, 246), (246, 250, 251, 247), (247, 251, 249, 245), (248, 252, 254, 250), (250, 254, 255, 251), (251, 255, 253, 249), (252, 256, 258, 254), (254, 258, 259, 255), (255, 259, 257, 253), (256, 260, 262, 258), (258, 262, 263, 259), (259, 263, 261, 257), (260, 264, 266, 262), (262, 266, 267, 263), (263, 267, 265, 261), (264, 268, 270, 266), (266, 270, 271, 267), (267, 271, 269, 265), (268, 272, 274, 270), (270, 274, 275, 271), (271, 275, 273, 269), (272, 276, 278, 274), (274, 278, 279, 275), (275, 279, 277, 273), (276, 280, 282, 278), (278, 282, 283, 279), (279, 283, 281, 277), (280, 284, 286, 282), (282, 286, 287, 283), (283, 287, 285, 281), (284, 288, 290, 286), (286, 290, 291, 287), (287, 291, 289, 285), (288, 292, 294, 290), (290, 294, 295, 291), (291, 295, 293, 289), (292, 296, 298, 294), (294, 298, 299, 295), (295, 299, 297, 293), (296, 300, 302, 298), (298, 302, 303, 299), (299, 303, 301, 297), (300, 304, 306, 302), (302, 306, 307, 303), (303, 307, 305, 301), (304, 308, 310, 306), (306, 310, 311, 307), (307, 311, 309, 305), (308, 312, 314, 310), (310, 314, 315, 311), (311, 315, 313, 309), (312, 316, 318, 314), (314, 318, 319, 315), (315, 319, 317, 313), (316, 193, 195, 318), (318, 195, 194, 319), (319, 194, 192, 317), (445, 440, 442, 447), (447, 442, 443, 446), (446, 443, 441, 444), (437, 432, 434, 439), (439, 434, 435, 438), (438, 435, 433, 436), (429, 424, 426, 431), (431, 426, 427, 430), (430, 427, 425, 428), (421, 416, 418, 423), (423, 418, 419, 422), (422, 419, 417, 420), (413, 408, 410, 415), (415, 410, 411, 414), (414, 411, 409, 412), (405, 400, 402, 407), (407, 402, 403, 406), (406, 403, 401, 404), (397, 392, 394, 399), (399, 394, 395, 398), (398, 395, 393, 396), (389, 384, 386, 391), (391, 386, 387, 390), (390, 387, 385, 388), (381, 376, 378, 383), (383, 378, 379, 382), (382, 379, 377, 380), (373, 368, 370, 375), (375, 370, 371, 374), (374, 371, 369, 372), (365, 360, 362, 367), (367, 362, 363, 366), (366, 363, 361, 364), (357, 352, 354, 359), (359, 354, 355, 358), (358, 355, 353, 356), (349, 344, 346, 351), (351, 346, 347, 350), (350, 347, 345, 348), (341, 336, 338, 343), (343, 338, 339, 342), (342, 339, 337, 340), (333, 328, 330, 335), (335, 330, 331, 334), (334, 331, 329, 332), (325, 437, 439, 327), (327, 439, 438, 326), (326, 438, 436, 324), (321, 445, 447, 323), (323, 447, 446, 322), (322, 446, 444, 320), (440, 429, 431, 442), (442, 431, 430, 443), (443, 430, 428, 441), (376, 325, 327, 378), (378, 327, 326, 379), (379, 326, 324, 377), (432, 421, 423, 434), (434, 423, 422, 435), (435, 422, 420, 433), (424, 413, 415, 426), (426, 415, 414, 427), (427, 414, 412, 425), (416, 405, 407, 418), (418, 407, 406, 419), (419, 406, 404, 417), (408, 397, 399, 410), (410, 399, 398, 411), (411, 398, 396, 409), (400, 389, 391, 402), (402, 391, 390, 403), (403, 390, 388, 401), (392, 381, 383, 394), (394, 383, 382, 395), (395, 382, 380, 393), (384, 373, 375, 386), (386, 375, 374, 387), (387, 374, 372, 385), (368, 365, 367, 370), (370, 367, 366, 371), (371, 366, 364, 369), (360, 357, 359, 362), (362, 359, 358, 363), (363, 358, 356, 361), (352, 349, 351, 354), (354, 351, 350, 355), (355, 350, 348, 353), (344, 341, 343, 346), (346, 343, 342, 347), (347, 342, 340, 345), (336, 333, 335, 338), (338, 335, 334, 339), (339, 334, 332, 337), (328, 321, 323, 330), (330, 323, 322, 331), (331, 322, 320, 329), (437, 325, 192, 197), (196, 193, 161, 160), (193, 316, 191, 161), (325, 376, 317, 192), (432, 437, 197, 201), (200, 196, 160, 162), (204, 200, 162, 163), (421, 432, 201, 205), (416, 421, 205, 209), (208, 204, 163, 164), (212, 208, 164, 165), (405, 416, 209, 213), (400, 405, 213, 217), (216, 212, 165, 166), (220, 216, 166, 167), (389, 400, 217, 221), (384, 389, 221, 225), (224, 220, 167, 168), (228, 224, 168, 169), (373, 384, 225, 229), (368, 373, 229, 233), (232, 228, 169, 170), (236, 232, 170, 171), (365, 368, 233, 237), (360, 365, 237, 241), (240, 236, 171, 172), (244, 240, 172, 173), (357, 360, 241, 245), (352, 357, 245, 249), (248, 244, 173, 174), (252, 248, 174, 175), (349, 352, 249, 253), (344, 349, 253, 257), (256, 252, 175, 176), (260, 256, 176, 177), (341, 344, 257, 261), (336, 341, 261, 265), (264, 260, 177, 178), (268, 264, 178, 179), (333, 336, 265, 269), (328, 333, 269, 273), (272, 268, 179, 180), (276, 272, 180, 181), (321, 328, 273, 277), (445, 321, 277, 281), (280, 276, 181, 182), (440, 445, 281, 285), (284, 280, 182, 183), (288, 284, 183, 184), (429, 440, 285, 289), (424, 429, 289, 293), (292, 288, 184, 185), (296, 292, 185, 186), (413, 424, 293, 297), (408, 413, 297, 301), (300, 296, 186, 187), (304, 300, 187, 188), (397, 408, 301, 305), (392, 397, 305, 309), (308, 304, 188, 189), (312, 308, 189, 190), (381, 392, 309, 313), (376, 381, 313, 317), (316, 312, 190, 191), (128, 125, 329, 320), (131, 128, 320, 444), (69, 158, 377, 324), (65, 69, 324, 436), (125, 122, 332, 329), (122, 119, 337, 332), (119, 116, 340, 337), (116, 113, 345, 340), (113, 110, 348, 345), (110, 107, 353, 348), (107, 104, 356, 353), (104, 101, 361, 356), (101, 98, 364, 361), (98, 95, 369, 364), (95, 92, 372, 369), (92, 89, 385, 372), (158, 155, 380, 377), (155, 152, 393, 380), (89, 86, 388, 385), (86, 83, 401, 388), (152, 149, 396, 393), (149, 146, 409, 396), (83, 80, 404, 401), (80, 77, 417, 404), (146, 143, 412, 409), (143, 140, 425, 412), (77, 74, 420, 417), (74, 71, 433, 420), (140, 137, 428, 425), (137, 134, 441, 428), (71, 65, 436, 433), (134, 131, 444, 441), (681, 510, 451, 523), (680, 513, 455, 526), (679, 516, 453, 529), (678, 519, 449, 509), (677, 515, 452, 518), (676, 596, 494, 594), (675, 532, 456, 520), (674, 533, 457, 521), (673, 534, 458, 522), (672, 535, 467, 517), (671, 536, 466, 531), (670, 537, 465, 530), (669, 538, 464, 514), (668, 539, 463, 528), (667, 540, 462, 527), (666, 541, 461, 511), (665, 542, 460, 525), (664, 543, 459, 524), (663, 556, 474, 554), (662, 549, 470, 546), (661, 551, 468, 544), (660, 550, 471, 547), (659, 558, 472, 552), (658, 557, 475, 555), (657, 559, 473, 553), (656, 562, 482, 563), (655, 565, 483, 566), (654, 568, 481, 569), (653, 571, 486, 572), (652, 573, 487, 574), (651, 575, 485, 576), (650, 578, 490, 579), (649, 580, 491, 581), (648, 582, 489, 583), (647, 560, 479, 585), (646, 564, 478, 586), (645, 567, 476, 587), (644, 561, 477, 584), (643, 589, 489, 587), (642, 588, 476, 569), (641, 590, 481, 576), (640, 591, 485, 583), (639, 594, 494, 593), (638, 604, 499, 601), (637, 598, 493, 595), (636, 599, 495, 593), (635, 612, 501, 611), (634, 606, 496, 600), (633, 605, 498, 602), (632, 607, 497, 603), (631, 620, 506, 618), (630, 613, 503, 609), (629, 614, 502, 610), (628, 615, 500, 608), (627, 618, 506, 617), (626, 621, 504, 616), (625, 622, 505, 619), (624, 623, 507, 617), (620, 624, 617, 506), (502, 609, 624, 620), (609, 503, 623, 624), (623, 625, 619, 507), (503, 611, 625, 623), (611, 501, 622, 625), (622, 626, 616, 505), (501, 608, 626, 622), (608, 500, 621, 626), (619, 627, 617, 507), (505, 616, 627, 619), (616, 504, 618, 627), (612, 628, 608, 501), (497, 600, 628, 612), (600, 496, 615, 628), (615, 629, 610, 500), (496, 602, 629, 615), (602, 498, 614, 629), (614, 630, 609, 502), (498, 601, 630, 614), (601, 499, 613, 630), (621, 631, 618, 504), (500, 610, 631, 621), (610, 502, 620, 631), (604, 632, 603, 499), (493, 598, 632, 604), (598, 455, 607, 632), (606, 633, 602, 496), (451, 597, 633, 606), (597, 492, 605, 633), (607, 634, 600, 497), (455, 513, 634, 607), (513, 451, 606, 634), (613, 635, 611, 503), (499, 603, 635, 613), (603, 497, 612, 635), (596, 636, 593, 494), (469, 545, 636, 596), (545, 470, 599, 636), (599, 637, 595, 495), (470, 549, 637, 599), (549, 455, 598, 637), (605, 638, 601, 498), (492, 592, 638, 605), (592, 493, 604, 638), (595, 639, 593, 495), (493, 592, 639, 595), (592, 492, 594, 639), (589, 640, 583, 489), (475, 554, 640, 589), (554, 474, 591, 640), (591, 641, 576, 485), (474, 553, 641, 591), (553, 473, 590, 641), (590, 642, 569, 481), (473, 552, 642, 590), (552, 472, 588, 642), (588, 643, 587, 476), (472, 555, 643, 588), (555, 475, 589, 643), (577, 644, 584, 488), (484, 570, 644, 577), (570, 480, 561, 644), (582, 645, 587, 489), (491, 586, 645, 582), (586, 478, 567, 645), (580, 646, 586, 491), (490, 585, 646, 580), (585, 479, 564, 646), (578, 647, 585, 490), (488, 584, 647, 578), (584, 477, 560, 647), (575, 648, 583, 485), (487, 581, 648, 575), (581, 491, 582, 648), (573, 649, 581, 487), (486, 579, 649, 573), (579, 490, 580, 649), (571, 650, 579, 486), (484, 577, 650, 571), (577, 488, 578, 650), (568, 651, 576, 481), (483, 574, 651, 568), (574, 487, 575, 651), (565, 652, 574, 483), (482, 572, 652, 565), (572, 486, 573, 652), (562, 653, 572, 482), (480, 570, 653, 562), (570, 484, 571, 653), (567, 654, 569, 476), (478, 566, 654, 567), (566, 483, 568, 654), (564, 655, 566, 478), (479, 563, 655, 564), (563, 482, 565, 655), (560, 656, 563, 479), (477, 561, 656, 560), (561, 480, 562, 656), (556, 657, 553, 474), (470, 545, 657, 556), (545, 469, 559, 657), (558, 658, 555, 472), (468, 547, 658, 558), (547, 471, 557, 658), (559, 659, 552, 473), (469, 544, 659, 559), (544, 468, 558, 659), (551, 660, 547, 468), (449, 519, 660, 551), (519, 453, 550, 660), (548, 661, 544, 469), (451, 510, 661, 548), (510, 449, 551, 661), (550, 662, 546, 471), (453, 516, 662, 550), (516, 455, 549, 662), (557, 663, 554, 475), (471, 546, 663, 557), (546, 470, 556, 663), (542, 664, 524, 460), (457, 522, 664, 542), (522, 458, 543, 664), (541, 665, 525, 461), (456, 521, 665, 541), (521, 457, 542, 665), (508, 666, 511, 450), (448, 520, 666, 508), (520, 456, 541, 666), (539, 667, 527, 463), (460, 524, 667, 539), (524, 459, 540, 667), (538, 668, 528, 464), (461, 525, 668, 538), (525, 460, 539, 668), (512, 669, 514, 454), (450, 511, 669, 512), (511, 461, 538, 669), (536, 670, 530, 466), (463, 527, 670, 536), (527, 462, 537, 670), (535, 671, 531, 467), (464, 528, 671, 535), (528, 463, 536, 671), (515, 672, 517, 452), (454, 514, 672, 515), (514, 464, 535, 672), (533, 673, 522, 457), (466, 530, 673, 533), (530, 465, 534, 673), (532, 674, 521, 456), (467, 531, 674, 532), (531, 466, 533, 674), (518, 675, 520, 448), (452, 517, 675, 518), (517, 467, 532, 675), (597, 676, 594, 492), (451, 548, 676, 597), (548, 469, 596, 676), (508, 677, 518, 448), (450, 512, 677, 508), (512, 454, 515, 677), (534, 678, 509, 458), (465, 529, 678, 534), (529, 453, 519, 678), (537, 679, 529, 465), (462, 526, 679, 537), (526, 455, 516, 679), (540, 680, 526, 462), (459, 523, 680, 540), (523, 451, 513, 680), (543, 681, 523, 459), (458, 509, 681, 543), (509, 449, 510, 681)])
me_x_1.polygons.foreach_set('use_smooth', [True] * 650)
me_x_1.polygons.foreach_set('material_index', [0, 0, 0, 0, 0, 0, 0, 0, 0, 0, 0, 0, 0, 0, 0, 0, 0, 0, 0, 0, 0, 0, 0, 0, 0, 0, 0, 0, 0, 0, 0, 0, 0, 0, 0, 0, 0, 0, 0, 0, 0, 0, 0, 0, 0, 0, 0, 0, 0, 0, 0, 0, 0, 0, 0, 0, 0, 0, 0, 0, 0, 0, 0, 0, 0, 0, 0, 0, 0, 0, 0, 0, 0, 0, 0, 0, 0, 0, 0, 0, 0, 0, 0, 0, 0, 0, 0, 0, 0, 0, 0, 0, 0, 0, 0, 0, 0, 0, 0, 0, 0, 0, 0, 0, 0, 0, 0, 0, 0, 0, 0, 0, 0, 0, 0, 0, 0, 0, 0, 0, 0, 0, 0, 0, 0, 0, 0, 0, 0, 0, 0, 0, 0, 0, 0, 0, 0, 0, 0, 0, 0, 0, 0, 0, 0, 0, 0, 0, 0, 0, 0, 0, 0, 0, 0, 0, 0, 0, 0, 0, 0, 0, 0, 0, 0, 0, 0, 0, 0, 0, 0, 0, 0, 0, 0, 0, 0, 0, 0, 0, 0, 0, 0, 0, 0, 0, 0, 0, 0, 0, 0, 0, 0, 0, 0, 0, 0, 0, 0, 0, 0, 0, 0, 0, 0, 0, 0, 0, 0, 0, 0, 0, 0, 0, 0, 0, 0, 0, 0, 0, 0, 0, 0, 0, 0, 0, 0, 0, 0, 0, 0, 0, 0, 0, 0, 0, 0, 0, 0, 0, 0, 0, 0, 0, 0, 0, 0, 0, 0, 0, 0, 0, 0, 0, 0, 0, 0, 0, 0, 0, 0, 0, 0, 0, 0, 0, 0, 0, 0, 0, 0, 0, 0, 0, 0, 0, 0, 0, 0, 0, 0, 0, 0, 0, 0, 0, 0, 0, 0, 0, 0, 0, 0, 0, 0, 0, 0, 0, 0, 0, 0, 0, 0, 0, 0, 0, 0, 0, 0, 0, 0, 0, 0, 0, 0, 0, 0, 0, 0, 0, 0, 0, 0, 0, 0, 0, 0, 0, 0, 0, 0, 0, 0, 0, 0, 0, 0, 0, 0, 0, 0, 0, 0, 0, 0, 0, 0, 0, 0, 0, 0, 0, 0, 0, 0, 0, 0, 0, 0, 0, 0, 0, 0, 0, 0, 0, 0, 0, 0, 0, 0, 0, 0, 0, 0, 0, 0, 0, 0, 0, 0, 0, 0, 0, 0, 0, 0, 0, 0, 0, 0, 0, 0, 0, 0, 0, 0, 0, 0, 0, 0, 0, 0, 0, 0, 0, 0, 0, 0, 0, 0, 0, 0, 0, 0, 0, 0, 0, 1, 1, 1, 1, 1, 1, 1, 1, 1, 1, 1, 1, 1, 1, 1, 1, 1, 1, 1, 1, 1, 1, 1, 1, 1, 1, 1, 1, 1, 1, 1, 1, 1, 1, 1, 1, 1, 1, 1, 1, 1, 1, 1, 1, 1, 1, 1, 1, 1, 1, 1, 1, 1, 1, 1, 1, 1, 1, 1, 1, 1, 1, 1, 1, 1, 1, 1, 1, 1, 1, 1, 1, 1, 1, 1, 1, 1, 1, 1, 1, 1, 1, 1, 1, 1, 1, 1, 1, 1, 1, 1, 1, 1, 1, 1, 1, 1, 1, 1, 1, 1, 1, 1, 1, 1, 1, 1, 1, 1, 1, 1, 1, 1, 1, 1, 1, 1, 1, 1, 1, 1, 1, 1, 1, 1, 1, 1, 1, 1, 1, 1, 1, 1, 1, 1, 1, 1, 1, 1, 1, 1, 1, 1, 1, 1, 1, 1, 1, 1, 1, 1, 1, 1, 1, 1, 1, 1, 1, 1, 1, 1, 1, 1, 1, 1, 1, 1, 1, 1, 1, 1, 1, 1, 1, 1, 1, 1, 1, 1, 1, 1, 1, 1, 1, 1, 1, 1, 1, 1, 1, 1, 1, 1, 1, 1, 1, 1, 1, 1, 1, 1, 1, 1, 1, 1, 1, 1, 1, 1, 1, 1, 1, 1, 1, 1, 1, 1, 1, 1, 1, 1, 1, 1, 1, 1, 1, 1, 1, 1, 1, 1, 1])
_uv = me_x_1.uv_layers.new(name='UV贴图')
_uv.uv.foreach_set('vector', [1.0, 0.5, 1.0, 1.0, 0.9688, 1.0, 0.9688, 0.5, 0.9688, 0.5, 0.9688, 1.0, 0.9375, 1.0, 0.9375, 0.5, 0.9375, 0.5, 0.9375, 1.0, 0.9062, 1.0, 0.9062, 0.5, 0.9062, 0.5, 0.9062, 1.0, 0.875, 1.0, 0.875, 0.5, 0.875, 0.5, 0.875, 1.0, 0.8438, 1.0, 0.8438, 0.5, 0.8438, 0.5, 0.8438, 1.0, 0.8125, 1.0, 0.8125, 0.5, 0.8125, 0.5, 0.8125, 1.0, 0.7812, 1.0, 0.7812, 0.5, 0.7812, 0.5, 0.7812, 1.0, 0.75, 1.0, 0.75, 0.5, 0.75, 0.5, 0.75, 1.0, 0.7188, 1.0, 0.7188, 0.5, 0.7188, 0.5, 0.7188, 1.0, 0.6875, 1.0, 0.6875, 0.5, 0.6875, 0.5, 0.6875, 1.0, 0.6562, 1.0, 0.6562, 0.5, 0.6562, 0.5, 0.6562, 1.0, 0.625, 1.0, 0.625, 0.5, 0.625, 0.5, 0.625, 1.0, 0.5938, 1.0, 0.5938, 0.5, 0.5938, 0.5, 0.5938, 1.0, 0.5625, 1.0, 0.5625, 0.5, 0.5625, 0.5, 0.5625, 1.0, 0.5312, 1.0, 0.5312, 0.5, 0.5312, 0.5, 0.5312, 1.0, 0.5, 1.0, 0.5, 0.5, 0.5, 0.5, 0.5, 1.0, 0.4688, 1.0, 0.4688, 0.5, 0.4688, 0.5, 0.4688, 1.0, 0.4375, 1.0, 0.4375, 0.5, 0.4375, 0.5, 0.4375, 1.0, 0.4062, 1.0, 0.4062, 0.5, 0.4062, 0.5, 0.4062, 1.0, 0.375, 1.0, 0.375, 0.5, 0.375, 0.5, 0.375, 1.0, 0.3438, 1.0, 0.3438, 0.5, 0.3438, 0.5, 0.3438, 1.0, 0.3125, 1.0, 0.3125, 0.5, 0.3125, 0.5, 0.3125, 1.0, 0.2812, 1.0, 0.2812, 0.5, 0.2812, 0.5, 0.2812, 1.0, 0.25, 1.0, 0.25, 0.5, 0.25, 0.5, 0.25, 1.0, 0.2188, 1.0, 0.2188, 0.5, 0.2188, 0.5, 0.2188, 1.0, 0.1875, 1.0, 0.1875, 0.5, 0.1875, 0.5, 0.1875, 1.0, 0.1562, 1.0, 0.1562, 0.5, 0.1562, 0.5, 0.1562, 1.0, 0.125, 1.0, 0.125, 0.5, 0.125, 0.5, 0.125, 1.0, 0.09375, 1.0, 0.09375, 0.5, 0.09375, 0.5, 0.09375, 1.0, 0.0625, 1.0, 0.0625, 0.5, 0.0625, 0.5, 0.0625, 1.0, 0.03125, 1.0, 0.03125, 0.5, 0.03125, 0.5, 0.03125, 1.0, 0.0, 1.0, 0.0, 0.5, 0.75, 0.49, 0.7968, 0.4854, 0.8418, 0.4717, 0.8833, 0.4496, 0.9197, 0.4197, 0.9496, 0.3833, 0.9717, 0.3418, 0.9854, 0.2968, 0.99, 0.25, 0.9854, 0.2032, 0.9717, 0.1582, 0.9496, 0.1167, 0.9197, 0.08029, 0.8833, 0.05045, 0.8418, 0.02827, 0.7968, 0.01461, 0.75, 0.01, 0.7032, 0.01461, 0.6582, 0.02827, 0.6167, 0.05045, 0.5803, 0.08029, 0.5504, 0.1167, 0.5283, 0.1582, 0.5146, 0.2032, 0.51, 0.25, 0.5146, 0.2968, 0.5283, 0.3418, 0.5504, 0.3833, 0.5803, 0.4197, 0.6167, 0.4496, 0.6582, 0.4717, 0.7032, 0.4854, 0.9687, 1.0, 1.0, 1.0, 0.9982, 1.0, 0.9687, 1.0, 0.2968, 0.4851, 0.25, 0.4897, 0.25, 0.3848, 0.2763, 0.3822, 0.9375, 1.0, 0.9687, 1.0, 0.9687, 1.0, 0.9375, 1.0, 0.3417, 0.4715, 0.2968, 0.4851, 0.2763, 0.3822, 0.3016, 0.3745, 0.9062, 1.0, 0.9375, 1.0, 0.9375, 1.0, 0.9062, 1.0, 0.3832, 0.4493, 0.3417, 0.4715, 0.3016, 0.3745, 0.3249, 0.3621, 0.875, 1.0, 0.9062, 1.0, 0.9062, 1.0, 0.875, 1.0, 0.4195, 0.4195, 0.3832, 0.4493, 0.3249, 0.3621, 0.3453, 0.3453, 0.8438, 1.0, 0.875, 1.0, 0.875, 1.0, 0.8438, 1.0, 0.4493, 0.3832, 0.4195, 0.4195, 0.3453, 0.3453, 0.3621, 0.3249, 0.8125, 1.0, 0.8438, 1.0, 0.8438, 1.0, 0.8125, 1.0, 0.4715, 0.3417, 0.4493, 0.3832, 0.3621, 0.3249, 0.3745, 0.3016, 0.7812, 1.0, 0.8125, 1.0, 0.8125, 1.0, 0.7812, 1.0, 0.4851, 0.2968, 0.4715, 0.3417, 0.3745, 0.3016, 0.3822, 0.2763, 0.75, 1.0, 0.7812, 1.0, 0.7812, 1.0, 0.75, 1.0, 0.4897, 0.25, 0.4851, 0.2968, 0.3822, 0.2763, 0.3848, 0.25, 0.7188, 1.0, 0.75, 1.0, 0.75, 1.0, 0.7188, 1.0, 0.4851, 0.2032, 0.4897, 0.25, 0.3848, 0.25, 0.3822, 0.2237, 0.6875, 1.0, 0.7188, 1.0, 0.7188, 1.0, 0.6875, 1.0, 0.4715, 0.1583, 0.4851, 0.2032, 0.3822, 0.2237, 0.3745, 0.1984, 0.6562, 1.0, 0.6875, 1.0, 0.6875, 1.0, 0.6562, 1.0, 0.4493, 0.1168, 0.4715, 0.1583, 0.3745, 0.1984, 0.3621, 0.1751, 0.625, 1.0, 0.6562, 1.0, 0.6562, 1.0, 0.625, 1.0, 0.4195, 0.08049, 0.4493, 0.1168, 0.3621, 0.1751, 0.3453, 0.1547, 0.5938, 1.0, 0.625, 1.0, 0.625, 1.0, 0.5938, 1.0, 0.3832, 0.05067, 0.4195, 0.08049, 0.3453, 0.1547, 0.3249, 0.1379, 0.5625, 1.0, 0.5938, 1.0, 0.5938, 1.0, 0.5625, 1.0, 0.3417, 0.02852, 0.3832, 0.05067, 0.3249, 0.1379, 0.3016, 0.1255, 0.5312, 1.0, 0.5625, 1.0, 0.5625, 1.0, 0.5312, 1.0, 0.2968, 0.01488, 0.3417, 0.02852, 0.3016, 0.1255, 0.2763, 0.1178, 0.5, 1.0, 0.5312, 1.0, 0.5312, 1.0, 0.5, 1.0, 0.25, 0.01027, 0.2968, 0.01488, 0.2763, 0.1178, 0.25, 0.1152, 0.4688, 1.0, 0.5, 1.0, 0.5, 1.0, 0.4687, 1.0, 0.2032, 0.01488, 0.25, 0.01027, 0.25, 0.1152, 0.2237, 0.1178, 0.4375, 1.0, 0.4688, 1.0, 0.4687, 1.0, 0.4375, 1.0, 0.1583, 0.02852, 0.2032, 0.01488, 0.2237, 0.1178, 0.1984, 0.1255, 0.4062, 1.0, 0.4375, 1.0, 0.4375, 1.0, 0.4062, 1.0, 0.1168, 0.05067, 0.1583, 0.02852, 0.1984, 0.1255, 0.1751, 0.1379, 0.375, 1.0, 0.4062, 1.0, 0.4062, 1.0, 0.375, 1.0, 0.08049, 0.08049, 0.1168, 0.05067, 0.1751, 0.1379, 0.1547, 0.1547, 0.3437, 1.0, 0.375, 1.0, 0.375, 1.0, 0.3438, 1.0, 0.05067, 0.1168, 0.08049, 0.08049, 0.1547, 0.1547, 0.1379, 0.1751, 0.3125, 1.0, 0.3437, 1.0, 0.3438, 1.0, 0.3125, 1.0, 0.02852, 0.1583, 0.05067, 0.1168, 0.1379, 0.1751, 0.1255, 0.1984, 0.2812, 1.0, 0.3125, 1.0, 0.3125, 1.0, 0.2813, 1.0, 0.01488, 0.2032, 0.02852, 0.1583, 0.1255, 0.1984, 0.1178, 0.2237, 0.25, 1.0, 0.2812, 1.0, 0.2813, 1.0, 0.25, 1.0, 0.01027, 0.25, 0.01488, 0.2032, 0.1178, 0.2237, 0.1152, 0.25, 0.2188, 1.0, 0.25, 1.0, 0.25, 1.0, 0.2188, 1.0, 0.01488, 0.2968, 0.01027, 0.25, 0.1152, 0.25, 0.1178, 0.2763, 0.1875, 1.0, 0.2188, 1.0, 0.2188, 1.0, 0.1875, 1.0, 0.02852, 0.3417, 0.01488, 0.2968, 0.1178, 0.2763, 0.1255, 0.3016, 0.1562, 1.0, 0.1875, 1.0, 0.1875, 1.0, 0.1562, 1.0, 0.05067, 0.3832, 0.02852, 0.3417, 0.1255, 0.3016, 0.1379, 0.3249, 0.125, 1.0, 0.1562, 1.0, 0.1562, 1.0, 0.125, 1.0, 0.08049, 0.4195, 0.05067, 0.3832, 0.1379, 0.3249, 0.1547, 0.3453, 0.09375, 1.0, 0.125, 1.0, 0.125, 1.0, 0.09375, 1.0, 0.1168, 0.4493, 0.08049, 0.4195, 0.1547, 0.3453, 0.1751, 0.3621, 0.0625, 1.0, 0.09375, 1.0, 0.09375, 1.0, 0.0625, 1.0, 0.1583, 0.4715, 0.1168, 0.4493, 0.1751, 0.3621, 0.1984, 0.3745, 0.03125, 1.0, 0.0625, 1.0, 0.0625, 1.0, 0.03125, 1.0, 0.2032, 0.4851, 0.1583, 0.4715, 0.1984, 0.3745, 0.2237, 0.3822, 0.0, 1.0, 0.03125, 1.0, 0.03125, 1.0, 0.001835, 1.0, 0.25, 0.4897, 0.2032, 0.4851, 0.2237, 0.3822, 0.25, 0.3848, 0.9688, 1.0, 1.0, 1.0, 1.0, 1.0, 0.9687, 1.0, 0.9375, 1.0, 0.9688, 1.0, 0.9687, 1.0, 0.9375, 1.0, 0.0, 1.0, 0.03125, 1.0, 0.03125, 1.0, 0.0, 1.0, 0.9062, 1.0, 0.9375, 1.0, 0.9375, 1.0, 0.9062, 1.0, 0.875, 1.0, 0.9062, 1.0, 0.9062, 1.0, 0.875, 1.0, 0.8438, 1.0, 0.875, 1.0, 0.875, 1.0, 0.8438, 1.0, 0.8125, 1.0, 0.8438, 1.0, 0.8438, 1.0, 0.8125, 1.0, 0.7812, 1.0, 0.8125, 1.0, 0.8125, 1.0, 0.7812, 1.0, 0.75, 1.0, 0.7812, 1.0, 0.7812, 1.0, 0.75, 1.0, 0.7188, 1.0, 0.75, 1.0, 0.75, 1.0, 0.7188, 1.0, 0.6875, 1.0, 0.7188, 1.0, 0.7188, 1.0, 0.6875, 1.0, 0.6562, 1.0, 0.6875, 1.0, 0.6875, 1.0, 0.6562, 1.0, 0.625, 1.0, 0.6562, 1.0, 0.6562, 1.0, 0.625, 1.0, 0.5938, 1.0, 0.625, 1.0, 0.625, 1.0, 0.5938, 1.0, 0.5625, 1.0, 0.5938, 1.0, 0.5938, 1.0, 0.5625, 1.0, 0.5312, 1.0, 0.5625, 1.0, 0.5625, 1.0, 0.5312, 1.0, 0.5, 1.0, 0.5312, 1.0, 0.5312, 1.0, 0.5, 1.0, 0.4688, 1.0, 0.5, 1.0, 0.5, 1.0, 0.4688, 1.0, 0.4375, 1.0, 0.4688, 1.0, 0.4688, 1.0, 0.4375, 1.0, 0.4062, 1.0, 0.4375, 1.0, 0.4375, 1.0, 0.4062, 1.0, 0.375, 1.0, 0.4062, 1.0, 0.4062, 1.0, 0.375, 1.0, 0.3438, 1.0, 0.375, 1.0, 0.375, 1.0, 0.3437, 1.0, 0.3125, 1.0, 0.3438, 1.0, 0.3437, 1.0, 0.3125, 1.0, 0.2812, 1.0, 0.3125, 1.0, 0.3125, 1.0, 0.2812, 1.0, 0.25, 1.0, 0.2812, 1.0, 0.2812, 1.0, 0.25, 1.0, 0.2188, 1.0, 0.25, 1.0, 0.25, 1.0, 0.2188, 1.0, 0.1875, 1.0, 0.2188, 1.0, 0.2188, 1.0, 0.1875, 1.0, 0.1562, 1.0, 0.1875, 1.0, 0.1875, 1.0, 0.1562, 1.0, 0.125, 1.0, 0.1562, 1.0, 0.1562, 1.0, 0.125, 1.0, 0.09375, 1.0, 0.125, 1.0, 0.125, 1.0, 0.09375, 1.0, 0.0625, 1.0, 0.09375, 1.0, 0.09375, 1.0, 0.0625, 1.0, 0.03125, 1.0, 0.0625, 1.0, 0.0625, 1.0, 0.03125, 1.0, 0.2558, 0.279, 0.25, 0.2796, 0.2442, 0.279, 0.2387, 0.2774, 0.2335, 0.2746, 0.2291, 0.2709, 0.2254, 0.2665, 0.2226, 0.2613, 0.221, 0.2558, 0.2204, 0.25, 0.221, 0.2442, 0.2226, 0.2387, 0.2254, 0.2335, 0.2291, 0.2291, 0.2335, 0.2254, 0.2387, 0.2226, 0.2442, 0.221, 0.25, 0.2204, 0.2558, 0.221, 0.2613, 0.2226, 0.2665, 0.2254, 0.2709, 0.2291, 0.2746, 0.2335, 0.2774, 0.2387, 0.279, 0.2442, 0.2796, 0.25, 0.279, 0.2558, 0.2774, 0.2613, 0.2746, 0.2665, 0.2709, 0.2709, 0.2665, 0.2746, 0.2613, 0.2774, 0.25, 0.309, 0.2615, 0.3079, 0.2698, 0.3498, 0.25, 0.3517, 0.25, 0.3517, 0.2698, 0.3498, 0.2763, 0.3821, 0.25, 0.3847, 0.25, 0.3847, 0.2763, 0.3821, 0.2763, 0.3822, 0.25, 0.3848, 0.2615, 0.3079, 0.2726, 0.3045, 0.2889, 0.344, 0.2698, 0.3498, 0.2698, 0.3498, 0.2889, 0.344, 0.3016, 0.3745, 0.2763, 0.3821, 0.2763, 0.3821, 0.3016, 0.3745, 0.3016, 0.3745, 0.2763, 0.3822, 0.2726, 0.3045, 0.2828, 0.2991, 0.3065, 0.3346, 0.2889, 0.344, 0.2889, 0.344, 0.3065, 0.3346, 0.3248, 0.362, 0.3016, 0.3745, 0.3016, 0.3745, 0.3248, 0.362, 0.3249, 0.3621, 0.3016, 0.3745, 0.2828, 0.2991, 0.2917, 0.2917, 0.3219, 0.3219, 0.3065, 0.3346, 0.3065, 0.3346, 0.3219, 0.3219, 0.3453, 0.3453, 0.3248, 0.362, 0.3248, 0.362, 0.3453, 0.3453, 0.3453, 0.3453, 0.3249, 0.3621, 0.2917, 0.2917, 0.2991, 0.2828, 0.3346, 0.3065, 0.3219, 0.3219, 0.3219, 0.3219, 0.3346, 0.3065, 0.362, 0.3248, 0.3453, 0.3453, 0.3453, 0.3453, 0.362, 0.3248, 0.3621, 0.3249, 0.3453, 0.3453, 0.2991, 0.2828, 0.3045, 0.2726, 0.344, 0.2889, 0.3346, 0.3065, 0.3346, 0.3065, 0.344, 0.2889, 0.3745, 0.3016, 0.362, 0.3248, 0.362, 0.3248, 0.3745, 0.3016, 0.3745, 0.3016, 0.3621, 0.3249, 0.3045, 0.2726, 0.3079, 0.2615, 0.3498, 0.2698, 0.344, 0.2889, 0.344, 0.2889, 0.3498, 0.2698, 0.3821, 0.2763, 0.3745, 0.3016, 0.3745, 0.3016, 0.3821, 0.2763, 0.3822, 0.2763, 0.3745, 0.3016, 0.3079, 0.2615, 0.309, 0.25, 0.3517, 0.25, 0.3498, 0.2698, 0.3498, 0.2698, 0.3517, 0.25, 0.3847, 0.25, 0.3821, 0.2763, 0.3821, 0.2763, 0.3847, 0.25, 0.3848, 0.25, 0.3822, 0.2763, 0.309, 0.25, 0.3079, 0.2385, 0.3498, 0.2302, 0.3517, 0.25, 0.3517, 0.25, 0.3498, 0.2302, 0.3821, 0.2237, 0.3847, 0.25, 0.3847, 0.25, 0.3821, 0.2237, 0.3822, 0.2237, 0.3848, 0.25, 0.3079, 0.2385, 0.3045, 0.2274, 0.344, 0.2111, 0.3498, 0.2302, 0.3498, 0.2302, 0.344, 0.2111, 0.3745, 0.1984, 0.3821, 0.2237, 0.3821, 0.2237, 0.3745, 0.1984, 0.3745, 0.1984, 0.3822, 0.2237, 0.3045, 0.2274, 0.2991, 0.2172, 0.3346, 0.1935, 0.344, 0.2111, 0.344, 0.2111, 0.3346, 0.1935, 0.362, 0.1752, 0.3745, 0.1984, 0.3745, 0.1984, 0.362, 0.1752, 0.3621, 0.1751, 0.3745, 0.1984, 0.2991, 0.2172, 0.2917, 0.2083, 0.3219, 0.1781, 0.3346, 0.1935, 0.3346, 0.1935, 0.3219, 0.1781, 0.3453, 0.1547, 0.362, 0.1752, 0.362, 0.1752, 0.3453, 0.1547, 0.3453, 0.1547, 0.3621, 0.1751, 0.2917, 0.2083, 0.2828, 0.2009, 0.3065, 0.1654, 0.3219, 0.1781, 0.3219, 0.1781, 0.3065, 0.1654, 0.3248, 0.138, 0.3453, 0.1547, 0.3453, 0.1547, 0.3248, 0.138, 0.3249, 0.1379, 0.3453, 0.1547, 0.2828, 0.2009, 0.2726, 0.1955, 0.2889, 0.156, 0.3065, 0.1654, 0.3065, 0.1654, 0.2889, 0.156, 0.3016, 0.1255, 0.3248, 0.138, 0.3248, 0.138, 0.3016, 0.1255, 0.3016, 0.1255, 0.3249, 0.1379, 0.2726, 0.1955, 0.2615, 0.1921, 0.2698, 0.1502, 0.2889, 0.156, 0.2889, 0.156, 0.2698, 0.1502, 0.2763, 0.1179, 0.3016, 0.1255, 0.3016, 0.1255, 0.2763, 0.1179, 0.2763, 0.1178, 0.3016, 0.1255, 0.2615, 0.1921, 0.25, 0.191, 0.25, 0.1483, 0.2698, 0.1502, 0.2698, 0.1502, 0.25, 0.1483, 0.25, 0.1153, 0.2763, 0.1179, 0.2763, 0.1179, 0.25, 0.1153, 0.25, 0.1152, 0.2763, 0.1178, 0.25, 0.191, 0.2385, 0.1921, 0.2302, 0.1502, 0.25, 0.1483, 0.25, 0.1483, 0.2302, 0.1502, 0.2237, 0.1179, 0.25, 0.1153, 0.25, 0.1153, 0.2237, 0.1179, 0.2237, 0.1178, 0.25, 0.1152, 0.2385, 0.1921, 0.2274, 0.1955, 0.2111, 0.156, 0.2302, 0.1502, 0.2302, 0.1502, 0.2111, 0.156, 0.1984, 0.1255, 0.2237, 0.1179, 0.2237, 0.1179, 0.1984, 0.1255, 0.1984, 0.1255, 0.2237, 0.1178, 0.2274, 0.1955, 0.2172, 0.2009, 0.1935, 0.1654, 0.2111, 0.156, 0.2111, 0.156, 0.1935, 0.1654, 0.1752, 0.138, 0.1984, 0.1255, 0.1984, 0.1255, 0.1752, 0.138, 0.1751, 0.1379, 0.1984, 0.1255, 0.2172, 0.2009, 0.2083, 0.2083, 0.1781, 0.1781, 0.1935, 0.1654, 0.1935, 0.1654, 0.1781, 0.1781, 0.1547, 0.1547, 0.1752, 0.138, 0.1752, 0.138, 0.1547, 0.1547, 0.1547, 0.1547, 0.1751, 0.1379, 0.2083, 0.2083, 0.2009, 0.2172, 0.1654, 0.1935, 0.1781, 0.1781, 0.1781, 0.1781, 0.1654, 0.1935, 0.138, 0.1752, 0.1547, 0.1547, 0.1547, 0.1547, 0.138, 0.1752, 0.1379, 0.1751, 0.1547, 0.1547, 0.2009, 0.2172, 0.1955, 0.2274, 0.156, 0.2111, 0.1654, 0.1935, 0.1654, 0.1935, 0.156, 0.2111, 0.1255, 0.1984, 0.138, 0.1752, 0.138, 0.1752, 0.1255, 0.1984, 0.1255, 0.1984, 0.1379, 0.1751, 0.1955, 0.2274, 0.1921, 0.2385, 0.1502, 0.2302, 0.156, 0.2111, 0.156, 0.2111, 0.1502, 0.2302, 0.1179, 0.2237, 0.1255, 0.1984, 0.1255, 0.1984, 0.1179, 0.2237, 0.1178, 0.2237, 0.1255, 0.1984, 0.1921, 0.2385, 0.191, 0.25, 0.1483, 0.25, 0.1502, 0.2302, 0.1502, 0.2302, 0.1483, 0.25, 0.1153, 0.25, 0.1179, 0.2237, 0.1179, 0.2237, 0.1153, 0.25, 0.1152, 0.25, 0.1178, 0.2237, 0.191, 0.25, 0.1921, 0.2615, 0.1502, 0.2698, 0.1483, 0.25, 0.1483, 0.25, 0.1502, 0.2698, 0.1179, 0.2763, 0.1153, 0.25, 0.1153, 0.25, 0.1179, 0.2763, 0.1178, 0.2763, 0.1152, 0.25, 0.1921, 0.2615, 0.1955, 0.2726, 0.156, 0.2889, 0.1502, 0.2698, 0.1502, 0.2698, 0.156, 0.2889, 0.1255, 0.3016, 0.1179, 0.2763, 0.1179, 0.2763, 0.1255, 0.3016, 0.1255, 0.3016, 0.1178, 0.2763, 0.1955, 0.2726, 0.2009, 0.2828, 0.1654, 0.3065, 0.156, 0.2889, 0.156, 0.2889, 0.1654, 0.3065, 0.138, 0.3248, 0.1255, 0.3016, 0.1255, 0.3016, 0.138, 0.3248, 0.1379, 0.3249, 0.1255, 0.3016, 0.2009, 0.2828, 0.2083, 0.2917, 0.1781, 0.3219, 0.1654, 0.3065, 0.1654, 0.3065, 0.1781, 0.3219, 0.1547, 0.3453, 0.138, 0.3248, 0.138, 0.3248, 0.1547, 0.3453, 0.1547, 0.3453, 0.1379, 0.3249, 0.2083, 0.2917, 0.2172, 0.2991, 0.1935, 0.3346, 0.1781, 0.3219, 0.1781, 0.3219, 0.1935, 0.3346, 0.1752, 0.362, 0.1547, 0.3453, 0.1547, 0.3453, 0.1752, 0.362, 0.1751, 0.3621, 0.1547, 0.3453, 0.2172, 0.2991, 0.2274, 0.3045, 0.2111, 0.344, 0.1935, 0.3346, 0.1935, 0.3346, 0.2111, 0.344, 0.1984, 0.3745, 0.1752, 0.362, 0.1752, 0.362, 0.1984, 0.3745, 0.1984, 0.3745, 0.1751, 0.3621, 0.2274, 0.3045, 0.2385, 0.3079, 0.2302, 0.3498, 0.2111, 0.344, 0.2111, 0.344, 0.2302, 0.3498, 0.2237, 0.3821, 0.1984, 0.3745, 0.1984, 0.3745, 0.2237, 0.3821, 0.2237, 0.3822, 0.1984, 0.3745, 0.2385, 0.3079, 0.25, 0.309, 0.25, 0.3517, 0.2302, 0.3498, 0.2302, 0.3498, 0.25, 0.3517, 0.25, 0.3847, 0.2237, 0.3821, 0.2237, 0.3821, 0.25, 0.3847, 0.25, 0.3848, 0.2237, 0.3822, 0.1255, 0.1984, 0.1178, 0.2237, 0.1178, 0.2237, 0.1255, 0.1984, 0.1255, 0.1984, 0.1178, 0.2237, 0.1178, 0.2237, 0.1255, 0.1984, 0.1255, 0.1984, 0.1178, 0.2237, 0.1178, 0.2237, 0.1255, 0.1984, 0.2763, 0.3822, 0.3016, 0.3745, 0.3016, 0.3745, 0.2763, 0.3822, 0.2763, 0.3822, 0.3016, 0.3745, 0.3016, 0.3745, 0.2763, 0.3822, 0.2763, 0.3822, 0.3016, 0.3745, 0.3016, 0.3745, 0.2763, 0.3822, 0.1152, 0.25, 0.1178, 0.2763, 0.1178, 0.2763, 0.1152, 0.25, 0.1152, 0.25, 0.1178, 0.2763, 0.1178, 0.2763, 0.1152, 0.25, 0.1152, 0.25, 0.1178, 0.2763, 0.1178, 0.2763, 0.1152, 0.25, 0.3249, 0.3621, 0.3453, 0.3453, 0.3453, 0.3453, 0.3249, 0.3621, 0.3249, 0.3621, 0.3453, 0.3453, 0.3453, 0.3453, 0.3249, 0.3621, 0.3249, 0.3621, 0.3453, 0.3453, 0.3453, 0.3453, 0.3249, 0.3621, 0.1255, 0.3016, 0.1379, 0.3249, 0.1379, 0.3249, 0.1255, 0.3016, 0.1255, 0.3016, 0.1379, 0.3249, 0.1379, 0.3249, 0.1255, 0.3016, 0.1255, 0.3016, 0.1379, 0.3249, 0.1379, 0.3249, 0.1255, 0.3016, 0.3621, 0.3249, 0.3745, 0.3016, 0.3745, 0.3016, 0.3621, 0.3249, 0.3621, 0.3249, 0.3745, 0.3016, 0.3745, 0.3016, 0.3621, 0.3249, 0.3621, 0.3249, 0.3745, 0.3016, 0.3745, 0.3016, 0.3621, 0.3249, 0.1547, 0.3453, 0.1751, 0.3621, 0.1751, 0.3621, 0.1547, 0.3453, 0.1547, 0.3453, 0.1751, 0.3621, 0.1751, 0.3621, 0.1547, 0.3453, 0.1547, 0.3453, 0.1751, 0.3621, 0.1751, 0.3621, 0.1547, 0.3453, 0.3822, 0.2763, 0.3848, 0.25, 0.3848, 0.25, 0.3822, 0.2763, 0.3822, 0.2763, 0.3848, 0.25, 0.3848, 0.25, 0.3822, 0.2763, 0.3822, 0.2763, 0.3848, 0.25, 0.3848, 0.25, 0.3822, 0.2763, 0.1984, 0.3745, 0.2237, 0.3822, 0.2237, 0.3822, 0.1984, 0.3745, 0.1984, 0.3745, 0.2237, 0.3822, 0.2237, 0.3822, 0.1984, 0.3745, 0.1984, 0.3745, 0.2237, 0.3822, 0.2237, 0.3822, 0.1984, 0.3745, 0.3822, 0.2237, 0.3745, 0.1984, 0.3745, 0.1984, 0.3822, 0.2237, 0.3822, 0.2237, 0.3745, 0.1984, 0.3745, 0.1984, 0.3822, 0.2237, 0.3822, 0.2237, 0.3745, 0.1984, 0.3745, 0.1984, 0.3822, 0.2237, 0.3621, 0.1751, 0.3453, 0.1547, 0.3453, 0.1547, 0.3621, 0.1751, 0.3621, 0.1751, 0.3453, 0.1547, 0.3453, 0.1547, 0.3621, 0.1751, 0.3621, 0.1751, 0.3453, 0.1547, 0.3453, 0.1547, 0.3621, 0.1751, 0.3249, 0.1379, 0.3016, 0.1255, 0.3016, 0.1255, 0.3249, 0.1379, 0.3249, 0.1379, 0.3016, 0.1255, 0.3016, 0.1255, 0.3249, 0.1379, 0.3249, 0.1379, 0.3016, 0.1255, 0.3016, 0.1255, 0.3249, 0.1379, 0.2763, 0.1178, 0.25, 0.1152, 0.25, 0.1152, 0.2763, 0.1178, 0.2763, 0.1178, 0.25, 0.1152, 0.25, 0.1152, 0.2763, 0.1178, 0.2763, 0.1178, 0.25, 0.1152, 0.25, 0.1152, 0.2763, 0.1178, 0.2237, 0.1178, 0.1984, 0.1255, 0.1984, 0.1255, 0.2237, 0.1178, 0.2237, 0.1178, 0.1984, 0.1255, 0.1984, 0.1255, 0.2237, 0.1178, 0.2237, 0.1178, 0.1984, 0.1255, 0.1984, 0.1255, 0.2237, 0.1178, 0.1751, 0.1379, 0.1547, 0.1547, 0.1547, 0.1547, 0.1751, 0.1379, 0.1751, 0.1379, 0.1547, 0.1547, 0.1547, 0.1547, 0.1751, 0.1379, 0.1751, 0.1379, 0.1547, 0.1547, 0.1547, 0.1547, 0.1751, 0.1379, 0.25, 0.3848, 0.2763, 0.3822, 0.2763, 0.3822, 0.25, 0.3848, 0.25, 0.3848, 0.2763, 0.3822, 0.2763, 0.3822, 0.25, 0.3848, 0.25, 0.3848, 0.2763, 0.3822, 0.2763, 0.3822, 0.25, 0.3848, 0.1379, 0.1751, 0.1255, 0.1984, 0.1255, 0.1984, 0.1379, 0.1751, 0.1379, 0.1751, 0.1255, 0.1984, 0.1255, 0.1984, 0.1379, 0.1751, 0.1379, 0.1751, 0.1255, 0.1984, 0.1255, 0.1984, 0.1379, 0.1751, 0.1178, 0.2237, 0.1152, 0.25, 0.1152, 0.25, 0.1178, 0.2237, 0.1178, 0.2237, 0.1152, 0.25, 0.1152, 0.25, 0.1178, 0.2237, 0.1178, 0.2237, 0.1152, 0.25, 0.1152, 0.25, 0.1178, 0.2237, 0.2237, 0.3822, 0.25, 0.3848, 0.25, 0.3848, 0.2237, 0.3822, 0.2237, 0.3822, 0.25, 0.3848, 0.25, 0.3848, 0.2237, 0.3822, 0.2237, 0.3822, 0.25, 0.3848, 0.25, 0.3848, 0.2237, 0.3822, 0.3016, 0.3745, 0.3249, 0.3621, 0.3249, 0.3621, 0.3016, 0.3745, 0.3016, 0.3745, 0.3249, 0.3621, 0.3249, 0.3621, 0.3016, 0.3745, 0.3016, 0.3745, 0.3249, 0.3621, 0.3249, 0.3621, 0.3016, 0.3745, 0.1178, 0.2763, 0.1255, 0.3016, 0.1255, 0.3016, 0.1178, 0.2763, 0.1178, 0.2763, 0.1255, 0.3016, 0.1255, 0.3016, 0.1178, 0.2763, 0.1178, 0.2763, 0.1255, 0.3016, 0.1255, 0.3016, 0.1178, 0.2763, 0.3453, 0.3453, 0.3621, 0.3249, 0.3621, 0.3249, 0.3453, 0.3453, 0.3453, 0.3453, 0.3621, 0.3249, 0.3621, 0.3249, 0.3453, 0.3453, 0.3453, 0.3453, 0.3621, 0.3249, 0.3621, 0.3249, 0.3453, 0.3453, 0.1379, 0.3249, 0.1547, 0.3453, 0.1547, 0.3453, 0.1379, 0.3249, 0.1379, 0.3249, 0.1547, 0.3453, 0.1547, 0.3453, 0.1379, 0.3249, 0.1379, 0.3249, 0.1547, 0.3453, 0.1547, 0.3453, 0.1379, 0.3249, 0.3745, 0.3016, 0.3822, 0.2763, 0.3822, 0.2763, 0.3745, 0.3016, 0.3745, 0.3016, 0.3822, 0.2763, 0.3822, 0.2763, 0.3745, 0.3016, 0.3745, 0.3016, 0.3822, 0.2763, 0.3822, 0.2763, 0.3745, 0.3016, 0.1751, 0.3621, 0.1984, 0.3745, 0.1984, 0.3745, 0.1751, 0.3621, 0.1751, 0.3621, 0.1984, 0.3745, 0.1984, 0.3745, 0.1751, 0.3621, 0.1751, 0.3621, 0.1984, 0.3745, 0.1984, 0.3745, 0.1751, 0.3621, 0.3848, 0.25, 0.3822, 0.2237, 0.3822, 0.2237, 0.3848, 0.25, 0.3848, 0.25, 0.3822, 0.2237, 0.3822, 0.2237, 0.3848, 0.25, 0.3848, 0.25, 0.3822, 0.2237, 0.3822, 0.2237, 0.3848, 0.25, 0.3745, 0.1984, 0.3621, 0.1751, 0.3621, 0.1751, 0.3745, 0.1984, 0.3745, 0.1984, 0.3621, 0.1751, 0.3621, 0.1751, 0.3745, 0.1984, 0.3745, 0.1984, 0.3621, 0.1751, 0.3621, 0.1751, 0.3745, 0.1984, 0.3453, 0.1547, 0.3249, 0.1379, 0.3249, 0.1379, 0.3453, 0.1547, 0.3453, 0.1547, 0.3249, 0.1379, 0.3249, 0.1379, 0.3453, 0.1547, 0.3453, 0.1547, 0.3249, 0.1379, 0.3249, 0.1379, 0.3453, 0.1547, 0.3016, 0.1255, 0.2763, 0.1178, 0.2763, 0.1178, 0.3016, 0.1255, 0.3016, 0.1255, 0.2763, 0.1178, 0.2763, 0.1178, 0.3016, 0.1255, 0.3016, 0.1255, 0.2763, 0.1178, 0.2763, 0.1178, 0.3016, 0.1255, 0.25, 0.1152, 0.2237, 0.1178, 0.2237, 0.1178, 0.25, 0.1152, 0.25, 0.1152, 0.2237, 0.1178, 0.2237, 0.1178, 0.25, 0.1152, 0.25, 0.1152, 0.2237, 0.1178, 0.2237, 0.1178, 0.25, 0.1152, 0.1984, 0.1255, 0.1751, 0.1379, 0.1751, 0.1379, 0.1984, 0.1255, 0.1984, 0.1255, 0.1751, 0.1379, 0.1751, 0.1379, 0.1984, 0.1255, 0.1984, 0.1255, 0.1751, 0.1379, 0.1751, 0.1379, 0.1984, 0.1255, 0.1547, 0.1547, 0.1379, 0.1751, 0.1379, 0.1751, 0.1547, 0.1547, 0.1547, 0.1547, 0.1379, 0.1751, 0.1379, 0.1751, 0.1547, 0.1547, 0.1547, 0.1547, 0.1379, 0.1751, 0.1379, 0.1751, 0.1547, 0.1547, 0.2763, 0.3822, 0.25, 0.3848, 0.25, 0.3848, 0.2763, 0.3822, 0.2615, 0.3079, 0.25, 0.309, 0.25, 0.2796, 0.2558, 0.279, 0.25, 0.309, 0.2385, 0.3079, 0.2442, 0.279, 0.25, 0.2796, 0.25, 0.3848, 0.2237, 0.3822, 0.2237, 0.3822, 0.25, 0.3848, 0.3016, 0.3745, 0.2763, 0.3822, 0.2763, 0.3822, 0.3016, 0.3745, 0.2726, 0.3045, 0.2615, 0.3079, 0.2558, 0.279, 0.2613, 0.2774, 0.2828, 0.2991, 0.2726, 0.3045, 0.2613, 0.2774, 0.2665, 0.2746, 0.3249, 0.3621, 0.3016, 0.3745, 0.3016, 0.3745, 0.3249, 0.3621, 0.3453, 0.3453, 0.3249, 0.3621, 0.3249, 0.3621, 0.3453, 0.3453, 0.2917, 0.2917, 0.2828, 0.2991, 0.2665, 0.2746, 0.2709, 0.2709, 0.2991, 0.2828, 0.2917, 0.2917, 0.2709, 0.2709, 0.2746, 0.2665, 0.3621, 0.3249, 0.3453, 0.3453, 0.3453, 0.3453, 0.3621, 0.3249, 0.3745, 0.3016, 0.3621, 0.3249, 0.3621, 0.3249, 0.3745, 0.3016, 0.3045, 0.2726, 0.2991, 0.2828, 0.2746, 0.2665, 0.2774, 0.2613, 0.3079, 0.2615, 0.3045, 0.2726, 0.2774, 0.2613, 0.279, 0.2558, 0.3822, 0.2763, 0.3745, 0.3016, 0.3745, 0.3016, 0.3822, 0.2763, 0.3848, 0.25, 0.3822, 0.2763, 0.3822, 0.2763, 0.3848, 0.25, 0.309, 0.25, 0.3079, 0.2615, 0.279, 0.2558, 0.2796, 0.25, 0.3079, 0.2385, 0.309, 0.25, 0.2796, 0.25, 0.279, 0.2442, 0.3822, 0.2237, 0.3848, 0.25, 0.3848, 0.25, 0.3822, 0.2237, 0.3745, 0.1984, 0.3822, 0.2237, 0.3822, 0.2237, 0.3745, 0.1984, 0.3045, 0.2274, 0.3079, 0.2385, 0.279, 0.2442, 0.2774, 0.2387, 0.2991, 0.2172, 0.3045, 0.2274, 0.2774, 0.2387, 0.2746, 0.2335, 0.3621, 0.1751, 0.3745, 0.1984, 0.3745, 0.1984, 0.3621, 0.1751, 0.3453, 0.1547, 0.3621, 0.1751, 0.3621, 0.1751, 0.3453, 0.1547, 0.2917, 0.2083, 0.2991, 0.2172, 0.2746, 0.2335, 0.2709, 0.2291, 0.2828, 0.2009, 0.2917, 0.2083, 0.2709, 0.2291, 0.2665, 0.2254, 0.3249, 0.1379, 0.3453, 0.1547, 0.3453, 0.1547, 0.3249, 0.1379, 0.3016, 0.1255, 0.3249, 0.1379, 0.3249, 0.1379, 0.3016, 0.1255, 0.2726, 0.1955, 0.2828, 0.2009, 0.2665, 0.2254, 0.2613, 0.2226, 0.2615, 0.1921, 0.2726, 0.1955, 0.2613, 0.2226, 0.2558, 0.221, 0.2763, 0.1178, 0.3016, 0.1255, 0.3016, 0.1255, 0.2763, 0.1178, 0.25, 0.1152, 0.2763, 0.1178, 0.2763, 0.1178, 0.25, 0.1152, 0.25, 0.191, 0.2615, 0.1921, 0.2558, 0.221, 0.25, 0.2204, 0.2385, 0.1921, 0.25, 0.191, 0.25, 0.2204, 0.2442, 0.221, 0.2237, 0.1178, 0.25, 0.1152, 0.25, 0.1152, 0.2237, 0.1178, 0.1984, 0.1255, 0.2237, 0.1178, 0.2237, 0.1178, 0.1984, 0.1255, 0.2274, 0.1955, 0.2385, 0.1921, 0.2442, 0.221, 0.2387, 0.2226, 0.2172, 0.2009, 0.2274, 0.1955, 0.2387, 0.2226, 0.2335, 0.2254, 0.1751, 0.1379, 0.1984, 0.1255, 0.1984, 0.1255, 0.1751, 0.1379, 0.1547, 0.1547, 0.1751, 0.1379, 0.1751, 0.1379, 0.1547, 0.1547, 0.2083, 0.2083, 0.2172, 0.2009, 0.2335, 0.2254, 0.2291, 0.2291, 0.2009, 0.2172, 0.2083, 0.2083, 0.2291, 0.2291, 0.2254, 0.2335, 0.1379, 0.1751, 0.1547, 0.1547, 0.1547, 0.1547, 0.1379, 0.1751, 0.1255, 0.1984, 0.1379, 0.1751, 0.1379, 0.1751, 0.1255, 0.1984, 0.1955, 0.2274, 0.2009, 0.2172, 0.2254, 0.2335, 0.2226, 0.2387, 0.1178, 0.2237, 0.1255, 0.1984, 0.1255, 0.1984, 0.1178, 0.2237, 0.1921, 0.2385, 0.1955, 0.2274, 0.2226, 0.2387, 0.221, 0.2442, 0.191, 0.25, 0.1921, 0.2385, 0.221, 0.2442, 0.2204, 0.25, 0.1152, 0.25, 0.1178, 0.2237, 0.1178, 0.2237, 0.1152, 0.25, 0.1178, 0.2763, 0.1152, 0.25, 0.1152, 0.25, 0.1178, 0.2763, 0.1921, 0.2615, 0.191, 0.25, 0.2204, 0.25, 0.221, 0.2558, 0.1955, 0.2726, 0.1921, 0.2615, 0.221, 0.2558, 0.2226, 0.2613, 0.1255, 0.3016, 0.1178, 0.2763, 0.1178, 0.2763, 0.1255, 0.3016, 0.1379, 0.3249, 0.1255, 0.3016, 0.1255, 0.3016, 0.1379, 0.3249, 0.2009, 0.2828, 0.1955, 0.2726, 0.2226, 0.2613, 0.2254, 0.2665, 0.2083, 0.2917, 0.2009, 0.2828, 0.2254, 0.2665, 0.2291, 0.2709, 0.1547, 0.3453, 0.1379, 0.3249, 0.1379, 0.3249, 0.1547, 0.3453, 0.1751, 0.3621, 0.1547, 0.3453, 0.1547, 0.3453, 0.1751, 0.3621, 0.2172, 0.2991, 0.2083, 0.2917, 0.2291, 0.2709, 0.2335, 0.2746, 0.2274, 0.3045, 0.2172, 0.2991, 0.2335, 0.2746, 0.2387, 0.2774, 0.1984, 0.3745, 0.1751, 0.3621, 0.1751, 0.3621, 0.1984, 0.3745, 0.2237, 0.3822, 0.1984, 0.3745, 0.1984, 0.3745, 0.2237, 0.3822, 0.2385, 0.3079, 0.2274, 0.3045, 0.2387, 0.2774, 0.2442, 0.279, 0.1379, 0.1751, 0.1547, 0.1547, 0.1547, 0.1547, 0.1379, 0.1751, 0.1255, 0.1984, 0.1379, 0.1751, 0.1379, 0.1751, 0.1255, 0.1984, 0.25, 0.3848, 0.2237, 0.3822, 0.2237, 0.3822, 0.25, 0.3848, 0.2763, 0.3822, 0.25, 0.3848, 0.25, 0.3848, 0.2763, 0.3822, 0.1547, 0.1547, 0.1751, 0.1379, 0.1751, 0.1379, 0.1547, 0.1547, 0.1751, 0.1379, 0.1984, 0.1255, 0.1984, 0.1255, 0.1751, 0.1379, 0.1984, 0.1255, 0.2237, 0.1178, 0.2237, 0.1178, 0.1984, 0.1255, 0.2237, 0.1178, 0.25, 0.1152, 0.25, 0.1152, 0.2237, 0.1178, 0.25, 0.1152, 0.2763, 0.1178, 0.2763, 0.1178, 0.25, 0.1152, 0.2763, 0.1178, 0.3016, 0.1255, 0.3016, 0.1255, 0.2763, 0.1178, 0.3016, 0.1255, 0.3249, 0.1379, 0.3249, 0.1379, 0.3016, 0.1255, 0.3249, 0.1379, 0.3453, 0.1547, 0.3453, 0.1547, 0.3249, 0.1379, 0.3453, 0.1547, 0.3621, 0.1751, 0.3621, 0.1751, 0.3453, 0.1547, 0.3621, 0.1751, 0.3745, 0.1984, 0.3745, 0.1984, 0.3621, 0.1751, 0.3745, 0.1984, 0.3822, 0.2237, 0.3822, 0.2237, 0.3745, 0.1984, 0.3822, 0.2237, 0.3848, 0.25, 0.3848, 0.25, 0.3822, 0.2237, 0.2237, 0.3822, 0.1984, 0.3745, 0.1984, 0.3745, 0.2237, 0.3822, 0.1984, 0.3745, 0.1751, 0.3621, 0.1751, 0.3621, 0.1984, 0.3745, 0.3848, 0.25, 0.3822, 0.2763, 0.3822, 0.2763, 0.3848, 0.25, 0.3822, 0.2763, 0.3745, 0.3016, 0.3745, 0.3016, 0.3822, 0.2763, 0.1751, 0.3621, 0.1547, 0.3453, 0.1547, 0.3453, 0.1751, 0.3621, 0.1547, 0.3453, 0.1379, 0.3249, 0.1379, 0.3249, 0.1547, 0.3453, 0.3745, 0.3016, 0.3621, 0.3249, 0.3621, 0.3249, 0.3745, 0.3016, 0.3621, 0.3249, 0.3453, 0.3453, 0.3453, 0.3453, 0.3621, 0.3249, 0.1379, 0.3249, 0.1255, 0.3016, 0.1255, 0.3016, 0.1379, 0.3249, 0.1255, 0.3016, 0.1178, 0.2763, 0.1178, 0.2763, 0.1255, 0.3016, 0.3453, 0.3453, 0.3249, 0.3621, 0.3249, 0.3621, 0.3453, 0.3453, 0.3249, 0.3621, 0.3016, 0.3745, 0.3016, 0.3745, 0.3249, 0.3621, 0.1178, 0.2763, 0.1152, 0.25, 0.1152, 0.25, 0.1178, 0.2763, 0.1152, 0.25, 0.1178, 0.2237, 0.1178, 0.2237, 0.1152, 0.25, 0.3016, 0.3745, 0.2763, 0.3822, 0.2763, 0.3822, 0.3016, 0.3745, 0.1178, 0.2237, 0.1255, 0.1984, 0.1255, 0.1984, 0.1178, 0.2237, 0.5938, 0.125, 0.625, 0.125, 0.625, 0.25, 0.5938, 0.25, 0.5938, 0.375, 0.625, 0.375, 0.625, 0.5, 0.5938, 0.5, 0.5938, 0.625, 0.625, 0.625, 0.625, 0.75, 0.5938, 0.75, 0.5938, 0.875, 0.625, 0.875, 0.625, 1.0, 0.5938, 1.0, 0.25, 0.625, 0.375, 0.625, 0.375, 0.75, 0.25, 0.75, 0.625, 0.25, 0.625, 0.25, 0.625, 0.25, 0.625, 0.25, 0.4062, 0.875, 0.4375, 0.875, 0.4375, 1.0, 0.4062, 1.0, 0.4688, 0.875, 0.5, 0.875, 0.5, 1.0, 0.4688, 1.0, 0.5312, 0.875, 0.5625, 0.875, 0.5625, 1.0, 0.5312, 1.0, 0.4062, 0.625, 0.4375, 0.625, 0.4375, 0.75, 0.4062, 0.75, 0.4688, 0.625, 0.5, 0.625, 0.5, 0.75, 0.4688, 0.75, 0.5312, 0.625, 0.5625, 0.625, 0.5625, 0.75, 0.5312, 0.75, 0.4062, 0.375, 0.4375, 0.375, 0.4375, 0.5, 0.4062, 0.5, 0.4688, 0.375, 0.5, 0.375, 0.5, 0.5, 0.4688, 0.5, 0.5312, 0.375, 0.5625, 0.375, 0.5625, 0.5, 0.5312, 0.5, 0.4062, 0.125, 0.4375, 0.125, 0.4375, 0.25, 0.4062, 0.25, 0.4688, 0.125, 0.5, 0.125, 0.5, 0.25, 0.4688, 0.25, 0.5312, 0.125, 0.5625, 0.125, 0.5625, 0.25, 0.5312, 0.25, 0.625, 0.625, 0.625, 0.5, 0.625, 0.5, 0.625, 0.625, 0.625, 0.625, 0.625, 0.5, 0.625, 0.5, 0.625, 0.625, 0.625, 0.125, 0.625, 0.0, 0.625, 0.0, 0.625, 0.125, 0.625, 0.875, 0.625, 0.75, 0.625, 0.75, 0.625, 0.875, 0.625, 0.125, 0.625, 0.0, 0.625, 0.0, 0.625, 0.125, 0.625, 0.875, 0.625, 0.75, 0.625, 0.75, 0.625, 0.875, 0.625, 0.375, 0.625, 0.25, 0.625, 0.25, 0.625, 0.375, 0.8348, 0.621, 0.8348, 0.5372, 0.8482, 0.5195, 0.8482, 0.6171, 0.8598, 0.6148, 0.8592, 0.5097, 0.8703, 0.5, 0.8714, 0.6126, 0.625, 0.1355, 0.625, 0.2526, 0.625, 0.25, 0.625, 0.125, 0.75, 0.5372, 0.6652, 0.5372, 0.6518, 0.5195, 0.75, 0.5195, 0.7494, 0.5097, 0.6396, 0.5096, 0.6274, 0.4998, 0.7488, 0.4999, 0.6256, 0.3762, 0.6262, 0.4999, 0.625, 0.5, 0.625, 0.375, 0.6652, 0.621, 0.6652, 0.7049, 0.6518, 0.7147, 0.6518, 0.6171, 0.6393, 0.6207, 0.6389, 0.7318, 0.626, 0.749, 0.6267, 0.6244, 0.6258, 0.6247, 0.6255, 0.7495, 0.625, 0.75, 0.625, 0.625, 0.75, 0.7049, 0.8348, 0.7049, 0.8482, 0.7147, 0.75, 0.7147, 0.7496, 0.7259, 0.8604, 0.7199, 0.8726, 0.7252, 0.7493, 0.7371, 0.6252, 0.873, 0.625, 0.9964, 0.625, 1.0, 0.625, 0.875, 0.75, 0.625, 0.8214, 0.625, 0.8214, 0.6952, 0.75, 0.6952, 0.625, 0.875, 0.625, 0.75, 0.625, 0.75, 0.625, 0.875, 0.625, 0.125, 0.625, 0.0, 0.625, 0.0, 0.625, 0.125, 0.625, 0.375, 0.625, 0.25, 0.625, 0.25, 0.625, 0.375, 0.625, 0.625, 0.625, 0.5, 0.625, 0.5, 0.625, 0.625, 0.625, 0.375, 0.625, 0.25, 0.625, 0.25, 0.625, 0.375, 0.625, 0.375, 0.625, 0.5, 0.625, 0.5, 0.625, 0.375, 0.625, 0.5, 0.625, 0.5, 0.625, 0.5, 0.625, 0.5, 0.625, 0.375, 0.625, 0.5, 0.625, 0.5, 0.625, 0.375, 0.625, 0.5, 0.625, 0.5, 0.625, 0.5, 0.625, 0.5, 0.625, 0.375, 0.625, 0.25, 0.625, 0.25, 0.625, 0.375, 0.625, 0.25, 0.625, 0.25, 0.625, 0.25, 0.625, 0.25, 0.625, 0.5, 0.625, 0.5, 0.625, 0.5, 0.625, 0.5, 0.625, 0.25, 0.625, 0.25, 0.625, 0.25, 0.625, 0.25, 0.625, 0.375, 0.625, 0.5, 0.625, 0.5, 0.625, 0.375, 0.625, 0.25, 0.625, 0.25, 0.625, 0.25, 0.625, 0.25, 0.625, 0.375, 0.625, 0.25, 0.625, 0.25, 0.625, 0.375, 0.625, 0.375, 0.625, 0.25, 0.625, 0.25, 0.625, 0.375, 0.625, 0.375, 0.625, 0.25, 0.625, 0.25, 0.625, 0.375, 0.625, 0.5, 0.625, 0.5, 0.625, 0.5, 0.625, 0.5, 0.625, 0.375, 0.625, 0.5, 0.625, 0.5, 0.625, 0.375, 0.625, 0.25, 0.625, 0.375, 0.625, 0.375, 0.625, 0.25, 0.625, 0.25, 0.625, 0.375, 0.625, 0.375, 0.625, 0.25, 0.625, 0.375, 0.625, 0.5, 0.625, 0.5, 0.625, 0.375, 0.625, 0.5, 0.625, 0.5, 0.625, 0.5, 0.625, 0.5, 0.625, 0.5, 0.625, 0.5, 0.625, 0.5, 0.625, 0.5, 0.625, 0.5, 0.625, 0.5, 0.625, 0.5, 0.625, 0.5, 0.625, 0.5, 0.625, 0.375, 0.625, 0.375, 0.625, 0.5, 0.625, 0.5, 0.625, 0.375, 0.625, 0.375, 0.625, 0.5, 0.625, 0.375, 0.625, 0.25, 0.625, 0.25, 0.625, 0.375, 0.625, 0.5, 0.625, 0.375, 0.625, 0.375, 0.625, 0.5, 0.625, 0.5, 0.625, 0.375, 0.625, 0.375, 0.625, 0.5, 0.625, 0.375, 0.625, 0.25, 0.625, 0.25, 0.625, 0.375, 0.625, 0.5, 0.625, 0.375, 0.625, 0.375, 0.625, 0.5, 0.625, 0.5, 0.625, 0.375, 0.625, 0.375, 0.625, 0.5, 0.625, 0.375, 0.625, 0.25, 0.625, 0.25, 0.625, 0.375, 0.625, 0.25, 0.625, 0.25, 0.625, 0.25, 0.625, 0.25, 0.625, 0.25, 0.625, 0.25, 0.625, 0.25, 0.625, 0.25, 0.625, 0.25, 0.625, 0.25, 0.625, 0.25, 0.625, 0.25, 0.625, 0.25, 0.625, 0.375, 0.625, 0.375, 0.625, 0.25, 0.625, 0.25, 0.625, 0.375, 0.625, 0.375, 0.625, 0.25, 0.625, 0.375, 0.625, 0.5, 0.625, 0.5, 0.625, 0.375, 0.625, 0.25, 0.625, 0.25, 0.625, 0.25, 0.625, 0.25, 0.625, 0.25, 0.625, 0.25, 0.625, 0.25, 0.625, 0.25, 0.625, 0.25, 0.625, 0.25, 0.625, 0.25, 0.625, 0.25, 0.625, 0.5, 0.625, 0.5, 0.625, 0.5, 0.625, 0.5, 0.625, 0.5, 0.625, 0.5, 0.625, 0.5, 0.625, 0.5, 0.625, 0.5, 0.625, 0.5, 0.625, 0.5, 0.625, 0.5, 0.625, 0.25, 0.625, 0.25, 0.625, 0.25, 0.625, 0.25, 0.625, 0.25, 0.625, 0.25, 0.625, 0.25, 0.625, 0.25, 0.625, 0.25, 0.625, 0.25, 0.625, 0.25, 0.625, 0.25, 0.625, 0.5, 0.625, 0.375, 0.625, 0.375, 0.625, 0.5, 0.625, 0.5, 0.625, 0.375, 0.625, 0.375, 0.625, 0.5, 0.625, 0.375, 0.625, 0.25, 0.625, 0.25, 0.625, 0.375, 0.625, 0.5, 0.625, 0.5, 0.625, 0.5, 0.625, 0.5, 0.625, 0.5, 0.625, 0.5, 0.625, 0.5, 0.625, 0.5, 0.625, 0.5, 0.625, 0.5, 0.625, 0.5, 0.625, 0.5, 0.625, 0.25, 0.625, 0.375, 0.625, 0.375, 0.625, 0.25, 0.625, 0.25, 0.625, 0.375, 0.625, 0.375, 0.625, 0.25, 0.625, 0.375, 0.625, 0.5, 0.625, 0.5, 0.625, 0.375, 0.625, 0.5, 0.625, 0.5, 0.625, 0.5, 0.625, 0.5, 0.625, 0.5, 0.625, 0.5, 0.625, 0.5, 0.625, 0.5, 0.625, 0.5, 0.625, 0.5, 0.625, 0.5, 0.625, 0.5, 0.625, 0.25, 0.625, 0.375, 0.625, 0.375, 0.625, 0.25, 0.625, 0.25, 0.625, 0.375, 0.625, 0.375, 0.625, 0.25, 0.625, 0.375, 0.625, 0.5, 0.625, 0.5, 0.625, 0.375, 0.625, 0.5, 0.625, 0.375, 0.625, 0.375, 0.625, 0.5, 0.625, 0.5, 0.625, 0.375, 0.625, 0.375, 0.625, 0.5, 0.625, 0.375, 0.625, 0.25, 0.625, 0.25, 0.625, 0.375, 0.625, 0.75, 0.625, 0.625, 0.625, 0.625, 0.625, 0.75, 0.625, 0.75, 0.625, 0.625, 0.625, 0.625, 0.625, 0.75, 0.625, 0.625, 0.625, 0.5, 0.625, 0.5, 0.625, 0.625, 0.625, 0.5, 0.625, 0.375, 0.625, 0.375, 0.625, 0.5, 0.625, 0.5, 0.625, 0.375, 0.625, 0.375, 0.625, 0.5, 0.625, 0.375, 0.625, 0.25, 0.625, 0.25, 0.625, 0.375, 0.625, 0.25, 0.625, 0.125, 0.625, 0.125, 0.625, 0.25, 0.625, 0.25, 0.625, 0.125, 0.625, 0.125, 0.625, 0.25, 0.625, 0.125, 0.625, 0.0, 0.625, 0.0, 0.625, 0.125, 0.625, 1.0, 0.625, 0.875, 0.625, 0.875, 0.625, 1.0, 0.625, 1.0, 0.625, 0.875, 0.625, 0.875, 0.625, 1.0, 0.625, 0.875, 0.625, 0.75, 0.625, 0.75, 0.625, 0.875, 0.6786, 0.625, 0.75, 0.625, 0.75, 0.6952, 0.6786, 0.6952, 0.6786, 0.5548, 0.75, 0.5548, 0.75, 0.625, 0.6786, 0.625, 0.75, 0.5548, 0.8214, 0.5548, 0.8214, 0.625, 0.75, 0.625, 0.6255, 0.7495, 0.6252, 0.873, 0.625, 0.875, 0.625, 0.75, 0.626, 0.749, 0.6255, 0.8709, 0.6252, 0.873, 0.6255, 0.7495, 0.6255, 0.8709, 0.625, 0.9928, 0.625, 0.9964, 0.6252, 0.873, 0.6389, 0.7318, 0.7496, 0.7259, 0.7493, 0.7371, 0.626, 0.749, 0.6518, 0.7147, 0.75, 0.7147, 0.7496, 0.7259, 0.6389, 0.7318, 0.75, 0.7147, 0.8482, 0.7147, 0.8604, 0.7199, 0.7496, 0.7259, 0.6652, 0.7049, 0.75, 0.7049, 0.75, 0.7147, 0.6518, 0.7147, 0.6786, 0.6952, 0.75, 0.6952, 0.75, 0.7049, 0.6652, 0.7049, 0.75, 0.6952, 0.8214, 0.6952, 0.8348, 0.7049, 0.75, 0.7049, 0.6262, 0.4999, 0.6258, 0.6247, 0.625, 0.625, 0.625, 0.5, 0.6274, 0.4998, 0.6267, 0.6244, 0.6258, 0.6247, 0.6262, 0.4999, 0.6267, 0.6244, 0.626, 0.749, 0.6255, 0.7495, 0.6258, 0.6247, 0.6396, 0.5096, 0.6393, 0.6207, 0.6267, 0.6244, 0.6274, 0.4998, 0.6518, 0.5195, 0.6518, 0.6171, 0.6393, 0.6207, 0.6396, 0.5096, 0.6518, 0.6171, 0.6518, 0.7147, 0.6389, 0.7318, 0.6393, 0.6207, 0.6652, 0.5372, 0.6652, 0.621, 0.6518, 0.6171, 0.6518, 0.5195, 0.6786, 0.5548, 0.6786, 0.625, 0.6652, 0.621, 0.6652, 0.5372, 0.6786, 0.625, 0.6786, 0.6952, 0.6652, 0.7049, 0.6652, 0.621, 0.625, 0.2526, 0.6256, 0.3762, 0.625, 0.375, 0.625, 0.25, 0.625, 0.2551, 0.6262, 0.3775, 0.6256, 0.3762, 0.625, 0.2526, 0.6262, 0.3775, 0.6274, 0.4998, 0.6262, 0.4999, 0.6256, 0.3762, 0.8592, 0.5097, 0.7494, 0.5097, 0.7488, 0.4999, 0.8703, 0.5, 0.8482, 0.5195, 0.75, 0.5195, 0.7494, 0.5097, 0.8592, 0.5097, 0.75, 0.5195, 0.6518, 0.5195, 0.6396, 0.5096, 0.7494, 0.5097, 0.8348, 0.5372, 0.75, 0.5372, 0.75, 0.5195, 0.8482, 0.5195, 0.8214, 0.5548, 0.75, 0.5548, 0.75, 0.5372, 0.8348, 0.5372, 0.75, 0.5548, 0.6786, 0.5548, 0.6652, 0.5372, 0.75, 0.5372, 0.625, 0.01848, 0.625, 0.1355, 0.625, 0.125, 0.625, 0.0, 0.625, 0.03695, 0.625, 0.146, 0.625, 0.1355, 0.625, 0.01848, 0.625, 0.146, 0.625, 0.2551, 0.625, 0.2526, 0.625, 0.1355, 0.8604, 0.7199, 0.8598, 0.6148, 0.8714, 0.6126, 0.8726, 0.7252, 0.8482, 0.7147, 0.8482, 0.6171, 0.8598, 0.6148, 0.8604, 0.7199, 0.8482, 0.6171, 0.8482, 0.5195, 0.8592, 0.5097, 0.8598, 0.6148, 0.8348, 0.7049, 0.8348, 0.621, 0.8482, 0.6171, 0.8482, 0.7147, 0.8214, 0.6952, 0.8214, 0.625, 0.8348, 0.621, 0.8348, 0.7049, 0.8214, 0.625, 0.8214, 0.5548, 0.8348, 0.5372, 0.8348, 0.621, 0.625, 0.5, 0.625, 0.375, 0.625, 0.375, 0.625, 0.5, 0.625, 0.5, 0.625, 0.375, 0.625, 0.375, 0.625, 0.5, 0.625, 0.375, 0.625, 0.25, 0.625, 0.25, 0.625, 0.375, 0.625, 1.0, 0.625, 0.875, 0.625, 0.875, 0.625, 1.0, 0.625, 1.0, 0.625, 0.875, 0.625, 0.875, 0.625, 1.0, 0.625, 0.875, 0.625, 0.75, 0.625, 0.75, 0.625, 0.875, 0.625, 0.25, 0.625, 0.125, 0.625, 0.125, 0.625, 0.25, 0.625, 0.25, 0.625, 0.125, 0.625, 0.125, 0.625, 0.25, 0.625, 0.125, 0.625, 0.0, 0.625, 0.0, 0.625, 0.125, 0.625, 1.0, 0.625, 0.875, 0.625, 0.875, 0.625, 1.0, 0.625, 1.0, 0.625, 0.875, 0.625, 0.875, 0.625, 1.0, 0.625, 0.875, 0.625, 0.75, 0.625, 0.75, 0.625, 0.875, 0.625, 0.25, 0.625, 0.125, 0.625, 0.125, 0.625, 0.25, 0.625, 0.25, 0.625, 0.125, 0.625, 0.125, 0.625, 0.25, 0.625, 0.125, 0.625, 0.0, 0.625, 0.0, 0.625, 0.125, 0.625, 0.75, 0.625, 0.625, 0.625, 0.625, 0.625, 0.75, 0.625, 0.75, 0.625, 0.625, 0.625, 0.625, 0.625, 0.75, 0.625, 0.625, 0.625, 0.5, 0.625, 0.5, 0.625, 0.625, 0.625, 0.75, 0.625, 0.625, 0.625, 0.625, 0.625, 0.75, 0.625, 0.75, 0.625, 0.625, 0.625, 0.625, 0.625, 0.75, 0.625, 0.625, 0.625, 0.5, 0.625, 0.5, 0.625, 0.625, 0.5, 0.125, 0.5312, 0.125, 0.5312, 0.25, 0.5, 0.25, 0.5, 0.0, 0.5312, 0.0, 0.5312, 0.125, 0.5, 0.125, 0.5312, 0.0, 0.5625, 0.0, 0.5625, 0.125, 0.5312, 0.125, 0.4375, 0.125, 0.4688, 0.125, 0.4688, 0.25, 0.4375, 0.25, 0.4375, 0.0, 0.4688, 0.0, 0.4688, 0.125, 0.4375, 0.125, 0.4688, 0.0, 0.5, 0.0, 0.5, 0.125, 0.4688, 0.125, 0.375, 0.125, 0.4062, 0.125, 0.4062, 0.25, 0.375, 0.25, 0.375, 0.0, 0.4062, 0.0, 0.4062, 0.125, 0.375, 0.125, 0.4062, 0.0, 0.4375, 0.0, 0.4375, 0.125, 0.4062, 0.125, 0.5, 0.375, 0.5312, 0.375, 0.5312, 0.5, 0.5, 0.5, 0.5, 0.25, 0.5312, 0.25, 0.5312, 0.375, 0.5, 0.375, 0.5312, 0.25, 0.5625, 0.25, 0.5625, 0.375, 0.5312, 0.375, 0.4375, 0.375, 0.4688, 0.375, 0.4688, 0.5, 0.4375, 0.5, 0.4375, 0.25, 0.4688, 0.25, 0.4688, 0.375, 0.4375, 0.375, 0.4688, 0.25, 0.5, 0.25, 0.5, 0.375, 0.4688, 0.375, 0.375, 0.375, 0.4062, 0.375, 0.4062, 0.5, 0.375, 0.5, 0.375, 0.25, 0.4062, 0.25, 0.4062, 0.375, 0.375, 0.375, 0.4062, 0.25, 0.4375, 0.25, 0.4375, 0.375, 0.4062, 0.375, 0.5, 0.625, 0.5312, 0.625, 0.5312, 0.75, 0.5, 0.75, 0.5, 0.5, 0.5312, 0.5, 0.5312, 0.625, 0.5, 0.625, 0.5312, 0.5, 0.5625, 0.5, 0.5625, 0.625, 0.5312, 0.625, 0.4375, 0.625, 0.4688, 0.625, 0.4688, 0.75, 0.4375, 0.75, 0.4375, 0.5, 0.4688, 0.5, 0.4688, 0.625, 0.4375, 0.625, 0.4688, 0.5, 0.5, 0.5, 0.5, 0.625, 0.4688, 0.625, 0.375, 0.625, 0.4062, 0.625, 0.4062, 0.75, 0.375, 0.75, 0.375, 0.5, 0.4062, 0.5, 0.4062, 0.625, 0.375, 0.625, 0.4062, 0.5, 0.4375, 0.5, 0.4375, 0.625, 0.4062, 0.625, 0.5, 0.875, 0.5312, 0.875, 0.5312, 1.0, 0.5, 1.0, 0.5, 0.75, 0.5312, 0.75, 0.5312, 0.875, 0.5, 0.875, 0.5312, 0.75, 0.5625, 0.75, 0.5625, 0.875, 0.5312, 0.875, 0.4375, 0.875, 0.4688, 0.875, 0.4688, 1.0, 0.4375, 1.0, 0.4375, 0.75, 0.4688, 0.75, 0.4688, 0.875, 0.4375, 0.875, 0.4688, 0.75, 0.5, 0.75, 0.5, 0.875, 0.4688, 0.875, 0.375, 0.875, 0.4062, 0.875, 0.4062, 1.0, 0.375, 1.0, 0.375, 0.75, 0.4062, 0.75, 0.4062, 0.875, 0.375, 0.875, 0.4062, 0.75, 0.4375, 0.75, 0.4375, 0.875, 0.4062, 0.875, 0.625, 0.25, 0.625, 0.25, 0.625, 0.25, 0.625, 0.25, 0.625, 0.25, 0.625, 0.25, 0.625, 0.25, 0.625, 0.25, 0.625, 0.25, 0.625, 0.25, 0.625, 0.25, 0.625, 0.25, 0.125, 0.625, 0.25, 0.625, 0.25, 0.75, 0.125, 0.75, 0.125, 0.5, 0.25, 0.5, 0.25, 0.625, 0.125, 0.625, 0.25, 0.5, 0.375, 0.5, 0.375, 0.625, 0.25, 0.625, 0.5625, 0.875, 0.5938, 0.875, 0.5938, 1.0, 0.5625, 1.0, 0.5625, 0.75, 0.5938, 0.75, 0.5938, 0.875, 0.5625, 0.875, 0.5938, 0.75, 0.625, 0.75, 0.625, 0.875, 0.5938, 0.875, 0.5625, 0.625, 0.5938, 0.625, 0.5938, 0.75, 0.5625, 0.75, 0.5625, 0.5, 0.5938, 0.5, 0.5938, 0.625, 0.5625, 0.625, 0.5938, 0.5, 0.625, 0.5, 0.625, 0.625, 0.5938, 0.625, 0.5625, 0.375, 0.5938, 0.375, 0.5938, 0.5, 0.5625, 0.5, 0.5625, 0.25, 0.5938, 0.25, 0.5938, 0.375, 0.5625, 0.375, 0.5938, 0.25, 0.625, 0.25, 0.625, 0.375, 0.5938, 0.375, 0.5625, 0.125, 0.5938, 0.125, 0.5938, 0.25, 0.5625, 0.25, 0.5625, 0.0, 0.5938, 0.0, 0.5938, 0.125, 0.5625, 0.125, 0.5938, 0.0, 0.625, 0.0, 0.625, 0.125, 0.5938, 0.125])
me_x_1.materials.append(mat_red_metal)
me_x_1.materials.append(mat_silver)
me_x_1.update()
me_002 = bpy.data.meshes.new('立方体.002')
me_002.from_pydata([(0.5, -0.2368, -0.3473), (0.5, -0.2368, 0.3473), (0.5, -0.01433, -0.3473), (0.5, -0.01433, 0.3473), (0.4585, -0.01433, 0.3473), (0.4585, -0.01433, -0.3473), (0.4585, -0.2368, -0.3473), (0.4585, -0.2368, 0.3473), (0.5, 0.4469, 0.4469), (0.5, 0.4469, -0.4469), (0.5, -0.4469, -0.4469), (0.5, -0.4469, 0.4469), (0.4585, 0.4469, 0.4469), (0.4585, 0.4469, -0.4469), (0.4585, -0.4469, -0.4469), (0.4585, -0.4469, 0.4469)], [], [(7, 6, 0, 1), (4, 7, 1, 3), (12, 13, 9, 8), (15, 12, 8, 11), (14, 15, 11, 10), (13, 14, 10, 9), (2, 3, 8, 9), (0, 2, 9, 10), (3, 1, 11, 8), (1, 0, 10, 11), (4, 5, 13, 12), (5, 6, 14, 13), (7, 4, 12, 15), (6, 7, 15, 14), (6, 5, 2, 0), (5, 4, 3, 2)])
_uv = me_002.uv_layers.new(name='UV贴图')
_uv.uv.foreach_set('vector', [0.5868, 0.7118, 0.4132, 0.7118, 0.4132, 0.7118, 0.5868, 0.7118, 0.5868, 0.5382, 0.5868, 0.7118, 0.5868, 0.7118, 0.5868, 0.5382, 0.6117, 0.5133, 0.3883, 0.5133, 0.3883, 0.5133, 0.6117, 0.5133, 0.6117, 0.7367, 0.6117, 0.5133, 0.6117, 0.5133, 0.6117, 0.7367, 0.3883, 0.7367, 0.6117, 0.7367, 0.6117, 0.7367, 0.3883, 0.7367, 0.3883, 0.5133, 0.3883, 0.7367, 0.3883, 0.7367, 0.3883, 0.5133, 0.4132, 0.5382, 0.5868, 0.5382, 0.6117, 0.5133, 0.3883, 0.5133, 0.4132, 0.7118, 0.4132, 0.5382, 0.3883, 0.5133, 0.3883, 0.7367, 0.5868, 0.5382, 0.5868, 0.7118, 0.6117, 0.7367, 0.6117, 0.5133, 0.5868, 0.7118, 0.4132, 0.7118, 0.3883, 0.7367, 0.6117, 0.7367, 0.5868, 0.5382, 0.4132, 0.5382, 0.3883, 0.5133, 0.6117, 0.5133, 0.4132, 0.5382, 0.4132, 0.7118, 0.3883, 0.7367, 0.3883, 0.5133, 0.5868, 0.7118, 0.5868, 0.5382, 0.6117, 0.5133, 0.6117, 0.7367, 0.4132, 0.7118, 0.5868, 0.7118, 0.6117, 0.7367, 0.3883, 0.7367, 0.4132, 0.7118, 0.4132, 0.5382, 0.4132, 0.5382, 0.4132, 0.7118, 0.4132, 0.5382, 0.5868, 0.5382, 0.5868, 0.5382, 0.4132, 0.5382])
me_002.materials.append(mat_metal)
me_002.update()
me_004 = bpy.data.meshes.new('立方体.004')
me_004.from_pydata([(0.5, -0.2368, -0.3473), (0.5, -0.2368, 0.3473), (0.5, -0.01433, -0.3473), (0.5, -0.01433, 0.3473), (0.4585, -0.01433, 0.3473), (0.4585, -0.01433, -0.3473), (0.4585, -0.2368, -0.3473), (0.4585, -0.2368, 0.3473)], [], [(2, 0, 1, 3), (5, 4, 7, 6), (6, 7, 1, 0), (7, 4, 3, 1), (4, 5, 2, 3), (5, 6, 0, 2)])
_uv = me_004.uv_layers.new(name='UV贴图')
_uv.uv.foreach_set('vector', [0.4132, 0.5382, 0.4132, 0.7118, 0.5868, 0.7118, 0.5868, 0.5382, 0.4132, 0.5382, 0.5868, 0.5382, 0.5868, 0.7118, 0.4132, 0.7118, 0.4132, 0.7118, 0.5868, 0.7118, 0.5868, 0.7118, 0.4132, 0.7118, 0.5868, 0.7118, 0.5868, 0.5382, 0.5868, 0.5382, 0.5868, 0.7118, 0.5868, 0.5382, 0.4132, 0.5382, 0.4132, 0.5382, 0.5868, 0.5382, 0.4132, 0.5382, 0.4132, 0.7118, 0.4132, 0.7118, 0.4132, 0.5382])
me_004.materials.append(mat_glass)
me_004.update()
me_005 = bpy.data.meshes.new('立方体.005')
me_005.from_pydata([(0.4585, -0.01433, 0.3473), (0.4585, -0.01433, -0.3473), (0.4585, -0.2368, -0.3473), (0.4585, -0.2368, 0.3473), (0.4856, -0.2283, -0.3209), (0.4729, -0.2283, -0.3209), (0.4729, -0.2283, 0.3209), (0.4856, -0.2283, 0.3209), (0.4729, -0.02281, 0.3209), (0.4856, -0.02281, 0.3209), (0.4729, -0.02281, -0.3209), (0.4856, -0.02281, -0.3209), (0.4901, -0.231, -0.3291), (0.5, -0.2194, -0.3299), (0.4971, -0.23, -0.3369), (0.5, -0.2194, 0.3299), (0.4901, -0.231, 0.3291), (0.4971, -0.23, 0.3369), (0.4901, -0.02016, -0.3291), (0.5, -0.03174, -0.3299), (0.4971, -0.02114, -0.3369), (0.5, -0.03174, 0.3299), (0.4901, -0.02016, 0.3291), (0.4971, -0.02114, 0.3369)], [], [(1, 0, 3, 2), (1, 2, 5, 10), (10, 5, 4, 11), (0, 1, 10, 8), (8, 10, 11, 9), (3, 0, 8, 6), (6, 8, 9, 7), (2, 3, 6, 5), (5, 6, 7, 4), (22, 18, 20, 23), (23, 20, 19, 21), (13, 19, 20, 14), (14, 20, 18, 12), (21, 15, 17, 23), (23, 17, 16, 22), (15, 13, 14, 17), (17, 14, 12, 16), (11, 4, 12, 18), (19, 13, 15, 21), (4, 7, 16, 12), (7, 9, 22, 16), (9, 11, 18, 22)])
_uv = me_005.uv_layers.new(name='UV贴图')
_uv.uv.foreach_set('vector', [0.4132, 0.5382, 0.5868, 0.5382, 0.5868, 0.7118, 0.4132, 0.7118, 0.4132, 0.5382, 0.4132, 0.7118, 0.4132, 0.7118, 0.4132, 0.5382, 0.4132, 0.5382, 0.4132, 0.7118, 0.4132, 0.7118, 0.4132, 0.5382, 0.5868, 0.5382, 0.4132, 0.5382, 0.4132, 0.5382, 0.5868, 0.5382, 0.5868, 0.5382, 0.4132, 0.5382, 0.4132, 0.5382, 0.5868, 0.5382, 0.5868, 0.7118, 0.5868, 0.5382, 0.5868, 0.5382, 0.5868, 0.7118, 0.5868, 0.7118, 0.5868, 0.5382, 0.5868, 0.5382, 0.5868, 0.7118, 0.4132, 0.7118, 0.5868, 0.7118, 0.5868, 0.7118, 0.4132, 0.7118, 0.4132, 0.7118, 0.5868, 0.7118, 0.5868, 0.7118, 0.4132, 0.7118, 0.5868, 0.5382, 0.4132, 0.5382, 0.4152, 0.5394, 0.5848, 0.5394, 0.5848, 0.5394, 0.4152, 0.5394, 0.4175, 0.5518, 0.5825, 0.5518, 0.4175, 0.6982, 0.4175, 0.5518, 0.4152, 0.5394, 0.4152, 0.7106, 0.4152, 0.7106, 0.4152, 0.5394, 0.4132, 0.5382, 0.4132, 0.7118, 0.5825, 0.5518, 0.5825, 0.6982, 0.5848, 0.7106, 0.5848, 0.5394, 0.5848, 0.5394, 0.5848, 0.7106, 0.5868, 0.7118, 0.5868, 0.5382, 0.5825, 0.6982, 0.4175, 0.6982, 0.4152, 0.7106, 0.5848, 0.7106, 0.5848, 0.7106, 0.4152, 0.7106, 0.4132, 0.7118, 0.5868, 0.7118, 0.4132, 0.5382, 0.4132, 0.7118, 0.4132, 0.7118, 0.4132, 0.5382, 0.4175, 0.5518, 0.4175, 0.6982, 0.5825, 0.6982, 0.5825, 0.5518, 0.4132, 0.7118, 0.5868, 0.7118, 0.5868, 0.7118, 0.4132, 0.7118, 0.5868, 0.7118, 0.5868, 0.5382, 0.5868, 0.5382, 0.5868, 0.7118, 0.5868, 0.5382, 0.4132, 0.5382, 0.4132, 0.5382, 0.5868, 0.5382])
me_005.materials.append(mat_handle)
me_005.update()

# ---- objects
ob_box = bpy.data.objects.new('Box', me_x)
ob_x = bpy.data.objects.new('柱体', me_x_1)
ob_door = bpy.data.objects.new('Door', me_002)
ob_glass = bpy.data.objects.new('Glass', me_004)
ob_handle = bpy.data.objects.new('Handle', me_005)

# ---- transforms, parenting, visibility, modifiers, constraints
ob_box.location = (0.05131, 0.0, 0.0)
ob_box.scale = (0.15, 0.25, 0.45)
ob_x.location = (0.05655, -0.0102, -0.1297)
ob_x.scale = (1.2, 1.2, 0.8)
ob_door.location = (0.0, 0.0, 0.0)
ob_door.scale = (0.25, 0.25, 0.45)
ob_glass.location = (0.0, 0.0, 0.0)
ob_glass.scale = (0.25, 0.25, 0.45)
ob_handle.location = (0.009688, -0.06611, 0.0)
ob_handle.scale = (0.25, 0.1532, 0.1344)

# ---- collection membership
col_collection.objects.link(ob_box)
col_collection.objects.link(ob_x)
col_collection.objects.link(ob_door)
col_collection.objects.link(ob_glass)
col_collection.objects.link(ob_handle)

# ---- scene / render settings (as saved in the file)
scene.frame_start = 1; scene.frame_end = 250; scene.frame_set(1)
scene.render.engine = 'BLENDER_EEVEE_NEXT'
bpy.context.view_layer.update()

# ---- added for rendering (the .blend has no active camera and no usable light): camera, sun
cam_auto = bpy.data.cameras.new('AutoCamera')
cam_auto.lens = 50.0
cam_auto.sensor_width = 36.0
cam_auto.clip_end = 1000.0
ob_auto_camera = bpy.data.objects.new('AutoCamera', cam_auto)
scene.collection.objects.link(ob_auto_camera)
ob_auto_camera.location = (0.553819, -0.597984, 0.398656)
ob_auto_camera.rotation_euler = (1.09748, -7.21219e-08, 0.694738)
scene.camera = ob_auto_camera
light_auto_sun = bpy.data.lights.new('AutoSun', 'SUN')
light_auto_sun.energy = 3.0
light_auto_sun.angle = 0.0523599
ob_auto_sun = bpy.data.objects.new('AutoSun', light_auto_sun)
scene.collection.objects.link(ob_auto_sun)
ob_auto_sun.rotation_euler = (0.872665, 0.174533, 0.523599)
bpy.context.view_layer.update()
